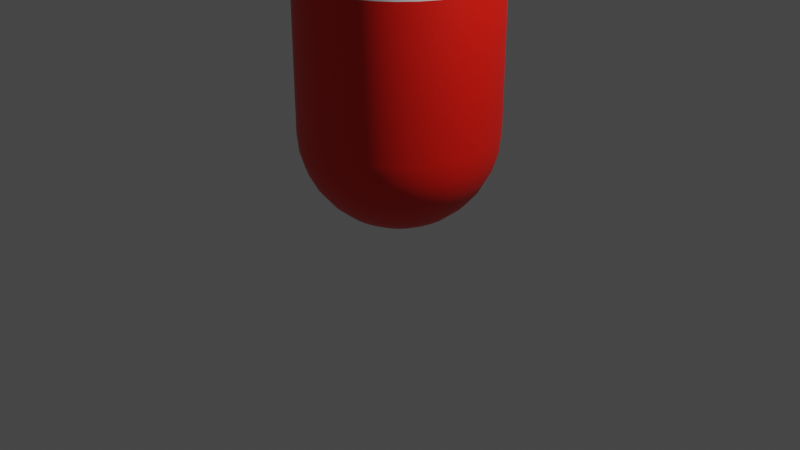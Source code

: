 # Source: player.blend  (saved by Blender 2.93.21; exported with 4.5.12 LTS)
import bpy
from mathutils import Matrix  # noqa: F401  (used for matrix-valued properties, if any)

bpy.ops.wm.read_factory_settings(use_empty=True)
scene = bpy.context.scene
scene.name = 'Scene'

# ---- collections
col_collection = bpy.data.collections.new('Collection'); scene.collection.children.link(col_collection)

# ---- materials (node trees are filled in below, after node groups)
mat_material_001 = bpy.data.materials.new('Material.001')
mat_material_001.use_transparent_shadow = False
mat_material_002 = bpy.data.materials.new('Material.002')
mat_material_002.use_transparent_shadow = False

# ---- material node trees
mat_material_001.use_nodes = True; mat_material_001.node_tree.nodes.clear()
_N = mat_material_001.node_tree.nodes; _L = mat_material_001.node_tree.links
n0 = _N.new('ShaderNodeBsdfPrincipled'); n0.name = 'Principled BSDF'; n0.location = (10, 300)
n0.distribution = 'GGX'
n0.subsurface_method = 'BURLEY'
n0.inputs[3].default_value = 1.45
n0.inputs[27].default_value = (0.0, 0.0, 0.0, 1.0)
n0.inputs[28].default_value = 1.0
n1 = _N.new('ShaderNodeOutputMaterial'); n1.name = 'Material Output'; n1.location = (300, 300)
_L.new(n0.outputs[0], n1.inputs[0])
n1.is_active_output = True
mat_material_002.use_nodes = True; mat_material_002.node_tree.nodes.clear()
_N = mat_material_002.node_tree.nodes; _L = mat_material_002.node_tree.links
n0 = _N.new('ShaderNodeBsdfPrincipled'); n0.name = 'Principled BSDF'; n0.location = (10, 300)
n0.distribution = 'GGX'
n0.subsurface_method = 'BURLEY'
n0.inputs[0].default_value = (0.8, 0.00631, 0.0, 1.0)
n0.inputs[3].default_value = 1.45
n0.inputs[27].default_value = (0.0, 0.0, 0.0, 1.0)
n0.inputs[28].default_value = 1.0
n1 = _N.new('ShaderNodeOutputMaterial'); n1.name = 'Material Output'; n1.location = (300, 300)
_L.new(n0.outputs[0], n1.inputs[0])
n1.is_active_output = True

# ---- world
world_world = bpy.data.worlds.new('World'); scene.world = world_world
world_world.use_nodes = True; world_world.node_tree.nodes.clear()
_N = world_world.node_tree.nodes; _L = world_world.node_tree.links
n0 = _N.new('ShaderNodeOutputWorld'); n0.name = 'World Output'; n0.location = (300, 300)
n1 = _N.new('ShaderNodeBackground'); n1.name = 'Background'; n1.location = (10, 300)
n1.inputs[0].default_value = (0.05088, 0.05088, 0.05088, 1.0)
_L.new(n1.outputs[0], n0.inputs[0])
n0.is_active_output = True
world_world.color = (0.05088, 0.05088, 0.05088)
world_world.use_sun_shadow = False
world_world.sun_shadow_jitter_overblur = 0.0

# ---- cameras
cam_camera = bpy.data.cameras.new('Camera')
cam_camera.clip_end = 100.0
cam_camera.ortho_scale = 7.314

# ---- lights
light_light = bpy.data.lights.new('Light', 'POINT')
light_light.transmission_factor = 0.0
light_light.energy = 1000.0
light_light.shadow_soft_size = 0.1
light_light.shadow_maximum_resolution = 0.006
light_light.use_absolute_resolution = True

# ---- meshes
me_sphere = bpy.data.meshes.new('Sphere')
me_sphere.from_pydata([(-0.138, 0.1379, 3.981), (-0.8315, 0.5556, 3.0), (-0.8155, 0.5449, 3.195), (-0.7682, 0.5133, 3.383), (-0.6913, 0.4619, 3.556), (-0.5879, 0.3928, 3.707), (-0.4619, 0.3087, 3.831), (0.0, 0.8315, -0.5556), (0.0, 0.7071, -0.7071), (0.0, 0.5556, -0.8315), (-0.3182, 0.2126, 3.924), (-0.1622, 0.1084, 3.981), (-0.9239, 0.3827, 3.0), (-0.9061, 0.3753, 3.195), (-0.8536, 0.3536, 3.383), (-0.7682, 0.3182, 3.556), (-0.6533, 0.2706, 3.707), (0.1951, 0.9808, -4.371e-08), (0.1913, 0.9619, -0.1951), (0.1802, 0.9061, -0.3827), (0.1622, 0.8155, -0.5556), (0.1379, 0.6935, -0.7071), (0.1084, 0.5449, -0.8315), (0.07466, 0.3753, -0.9239), (0.03806, 0.1913, -0.9808), (-0.5133, 0.2126, 3.831), (-0.3536, 0.1464, 3.924), (-0.1802, 0.07466, 3.981), (-0.9808, 0.1951, 3.0), (-0.9619, 0.1913, 3.195), (-0.9061, 0.1802, 3.383), (-0.8155, 0.1622, 3.556), (0.3827, 0.9239, -4.371e-08), (0.3753, 0.9061, -0.1951), (0.3536, 0.8536, -0.3827), (0.3182, 0.7682, -0.5556), (0.2706, 0.6533, -0.7071), (0.2126, 0.5133, -0.8315), (0.1464, 0.3536, -0.9239), (0.07466, 0.1802, -0.9808), (-0.6935, 0.1379, 3.707), (-0.5449, 0.1084, 3.831), (-0.3753, 0.07466, 3.924), (-0.1913, 0.03806, 3.981), (-1.0, 2.662e-07, 3.0), (-0.9808, -4.677e-08, 3.195), (-0.9239, -1.213e-07, 3.383), (0.5556, 0.8315, -4.371e-08), (0.5449, 0.8155, -0.1951), (0.5133, 0.7682, -0.3827), (0.4619, 0.6913, -0.5556), (0.3928, 0.5879, -0.7071), (0.3087, 0.4619, -0.8315), (0.2126, 0.3182, -0.9239), (0.1084, 0.1622, -0.9808), (-0.8315, -1.66e-07, 3.556), (-0.7071, -2.107e-07, 3.707), (-0.5556, -1.138e-07, 3.831), (-0.3827, -1.66e-07, 3.924), (-0.1951, -1.921e-07, 3.981), (-0.9808, -0.1951, 3.0), (-0.9619, -0.1913, 3.195), (0.7071, 0.7071, -4.371e-08), (0.6935, 0.6935, -0.1951), (0.6533, 0.6533, -0.3827), (0.5879, 0.5879, -0.5556), (0.5, 0.5, -0.7071), (0.3928, 0.3928, -0.8315), (0.2706, 0.2706, -0.9239), (0.1379, 0.1379, -0.9808), (-0.9061, -0.1802, 3.383), (-0.8155, -0.1622, 3.556), (-0.6935, -0.1379, 3.707), (-0.5449, -0.1084, 3.831), (-0.3753, -0.07466, 3.924), (-0.1913, -0.03806, 3.981), (-0.9239, -0.3827, 3.0), (0.8315, 0.5556, -4.371e-08), (0.8155, 0.5449, -0.1951), (0.7682, 0.5133, -0.3827), (0.6913, 0.4619, -0.5556), (0.5879, 0.3928, -0.7071), (0.4619, 0.3087, -0.8315), (0.3182, 0.2126, -0.9239), (0.1622, 0.1084, -0.9808), (-0.9061, -0.3753, 3.195), (-0.8536, -0.3536, 3.383), (-0.7682, -0.3182, 3.556), (-0.6533, -0.2706, 3.707), (-0.5133, -0.2126, 3.831), (-0.3536, -0.1464, 3.924), (-0.1802, -0.07466, 3.981), (0.9239, 0.3827, -4.371e-08), (0.9061, 0.3753, -0.1951), (0.8536, 0.3536, -0.3827), (0.7682, 0.3182, -0.5556), (0.6533, 0.2706, -0.7071), (0.5133, 0.2126, -0.8315), (0.3536, 0.1464, -0.9239), (0.1802, 0.07466, -0.9808), (-5.441e-07, -2.405e-07, 4.0), (-0.8315, -0.5556, 3.0), (-0.8155, -0.5449, 3.195), (-0.7682, -0.5133, 3.383), (-0.6913, -0.4619, 3.556), (-0.5879, -0.3928, 3.707), (-0.4619, -0.3087, 3.831), (0.9808, 0.1951, -4.371e-08), (0.9619, 0.1913, -0.1951), (0.9061, 0.1802, -0.3827), (0.8155, 0.1622, -0.5556), (0.6935, 0.1379, -0.7071), (0.5449, 0.1084, -0.8315), (0.3753, 0.07466, -0.9239), (0.1913, 0.03806, -0.9808), (-0.3182, -0.2126, 3.924), (-0.1622, -0.1084, 3.981), (-0.7071, -0.7071, 3.0), (-0.6935, -0.6935, 3.195), (-0.6533, -0.6533, 3.383), (-0.5879, -0.5879, 3.556), (-0.5, -0.5, 3.707), (1.0, -1.656e-07, -4.371e-08), (0.9808, -9.109e-08, -0.1951), (0.9239, -1.507e-07, -0.3827), (0.8315, -1.06e-07, -0.5556), (0.7071, -4.638e-08, -0.7071), (0.5556, -1.134e-07, -0.8315), (0.3827, -9.854e-08, -0.9239), (0.1951, -7.619e-08, -0.9808), (-0.3928, -0.3928, 3.831), (-0.2706, -0.2706, 3.924), (-0.138, -0.1379, 3.981), (-0.5556, -0.8315, 3.0), (-0.5449, -0.8155, 3.195), (-0.5133, -0.7682, 3.383), (-0.4619, -0.6913, 3.556), (0.9808, -0.1951, -4.371e-08), (0.9619, -0.1913, -0.1951), (0.9061, -0.1802, -0.3827), (0.8155, -0.1622, -0.5556), (0.6935, -0.1379, -0.7071), (0.5449, -0.1084, -0.8315), (0.3753, -0.07466, -0.9239), (0.1913, -0.03806, -0.9808), (-0.3928, -0.5879, 3.707), (-0.3087, -0.4619, 3.831), (-0.2126, -0.3182, 3.924), (-0.1084, -0.1622, 3.981), (-0.3827, -0.9239, 3.0), (-0.3753, -0.9061, 3.195), (-0.3536, -0.8536, 3.383), (0.9239, -0.3827, -4.371e-08), (0.9061, -0.3753, -0.1951), (0.8536, -0.3536, -0.3827), (0.7682, -0.3182, -0.5556), (0.6533, -0.2706, -0.7071), (0.5133, -0.2126, -0.8315), (0.3536, -0.1464, -0.9239), (0.1802, -0.07466, -0.9808), (-0.3182, -0.7682, 3.556), (-0.2706, -0.6533, 3.707), (-0.2126, -0.5133, 3.831), (-0.1464, -0.3536, 3.924), (-0.07466, -0.1802, 3.981), (-0.1951, -0.9808, 3.0), (-0.1913, -0.9619, 3.195), (0.8315, -0.5556, -4.371e-08), (0.8155, -0.5449, -0.1951), (0.7682, -0.5133, -0.3827), (0.6913, -0.4619, -0.5556), (0.5879, -0.3928, -0.7071), (0.4619, -0.3087, -0.8315), (0.3182, -0.2126, -0.9239), (0.1622, -0.1084, -0.9808), (-0.1802, -0.9061, 3.383), (-0.1622, -0.8155, 3.556), (-0.138, -0.6935, 3.707), (-0.1084, -0.5449, 3.831), (-0.07466, -0.3753, 3.924), (-0.03806, -0.1913, 3.981), (-7.294e-07, -1.0, 3.0), (0.7071, -0.7071, -4.371e-08), (0.6935, -0.6935, -0.1951), (0.6533, -0.6533, -0.3827), (0.5879, -0.5879, -0.5556), (0.5, -0.5, -0.7071), (0.3928, -0.3928, -0.8315), (0.2706, -0.2706, -0.9239), (0.1379, -0.1379, -0.9808), (-5.357e-07, -0.9808, 3.195), (-4.463e-07, -0.9239, 3.383), (-4.761e-07, -0.8315, 3.556), (-4.165e-07, -0.7071, 3.707), (-5.282e-07, -0.5556, 3.831), (-4.91e-07, -0.3827, 3.924), (-4.612e-07, -0.1951, 3.981), (0.5556, -0.8315, -4.371e-08), (0.5449, -0.8155, -0.1951), (0.5133, -0.7682, -0.3827), (0.4619, -0.6913, -0.5556), (0.3928, -0.5879, -0.7071), (0.3087, -0.4619, -0.8315), (0.2126, -0.3182, -0.9239), (0.1084, -0.1622, -0.9808), (0.1951, -0.9808, 3.0), (0.1913, -0.9619, 3.195), (0.1802, -0.9061, 3.383), (0.1622, -0.8155, 3.556), (0.1379, -0.6935, 3.707), (0.1084, -0.5449, 3.831), (0.07466, -0.3753, 3.924), (0.3827, -0.9239, -4.371e-08), (0.3753, -0.9061, -0.1951), (0.3536, -0.8536, -0.3827), (0.3182, -0.7682, -0.5556), (0.2706, -0.6533, -0.7071), (0.2126, -0.5133, -0.8315), (0.1464, -0.3536, -0.9239), (0.07466, -0.1802, -0.9808), (0.03806, -0.1913, 3.981), (0.3827, -0.9239, 3.0), (0.3753, -0.9061, 3.195), (0.3536, -0.8536, 3.383), (0.3182, -0.7682, 3.556), (0.2706, -0.6533, 3.707), (0.2126, -0.5133, 3.831), (0.1951, -0.9808, -4.371e-08), (0.1913, -0.9619, -0.1951), (0.1802, -0.9061, -0.3827), (0.1622, -0.8155, -0.5556), (0.1379, -0.6935, -0.7071), (0.1084, -0.5449, -0.8315), (0.07466, -0.3753, -0.9239), (0.03806, -0.1913, -0.9808), (0.1464, -0.3536, 3.924), (0.07466, -0.1802, 3.981), (0.5556, -0.8315, 3.0), (0.5449, -0.8155, 3.195), (0.5133, -0.7682, 3.383), (0.4619, -0.6913, 3.556), (0.3928, -0.5879, 3.707), (-2.661e-07, -1.0, -4.371e-08), (-7.235e-08, -0.9808, -0.1951), (-1.171e-07, -0.9239, -0.3827), (-4.255e-08, -0.8315, -0.5556), (4.686e-08, -0.7071, -0.7071), (-6.49e-08, -0.5556, -0.8315), (2.154e-09, -0.3827, -0.9239), (-1.571e-09, -0.1951, -0.9808), (0.3087, -0.4619, 3.831), (0.2126, -0.3182, 3.924), (0.1084, -0.1622, 3.981), (0.7071, -0.7071, 3.0), (0.6935, -0.6935, 3.195), (0.6533, -0.6533, 3.383), (0.5879, -0.5879, 3.556), (-0.1951, -0.9808, -4.371e-08), (-0.1913, -0.9619, -0.1951), (-0.1802, -0.9061, -0.3827), (-0.1622, -0.8155, -0.5556), (-0.1379, -0.6935, -0.7071), (-0.1084, -0.5449, -0.8315), (-0.07466, -0.3753, -0.9239), (-0.03806, -0.1913, -0.9808), (0.5, -0.5, 3.707), (0.3928, -0.3928, 3.831), (0.2706, -0.2706, 3.924), (0.1379, -0.1379, 3.981), (0.8315, -0.5556, 3.0), (0.8155, -0.5449, 3.195), (0.7682, -0.5133, 3.383), (-0.3827, -0.9239, -4.371e-08), (-0.3753, -0.9061, -0.1951), (-0.3536, -0.8536, -0.3827), (-0.3182, -0.7682, -0.5556), (-0.2706, -0.6533, -0.7071), (-0.2126, -0.5133, -0.8315), (-0.1464, -0.3536, -0.9239), (-0.07466, -0.1802, -0.9808), (0.6913, -0.4619, 3.556), (0.5879, -0.3928, 3.707), (0.4619, -0.3087, 3.831), (0.3182, -0.2126, 3.924), (0.1622, -0.1084, 3.981), (0.9239, -0.3827, 3.0), (0.9061, -0.3753, 3.195), (-0.5556, -0.8315, -4.371e-08), (-0.5449, -0.8155, -0.1951), (-0.5133, -0.7682, -0.3827), (-0.4619, -0.6913, -0.5556), (-0.3928, -0.5879, -0.7071), (-0.3087, -0.4619, -0.8315), (-0.2126, -0.3182, -0.9239), (-0.1084, -0.1622, -0.9808), (0.8536, -0.3536, 3.383), (0.7682, -0.3182, 3.556), (0.6533, -0.2706, 3.707), (0.5133, -0.2126, 3.831), (0.3536, -0.1464, 3.924), (0.1802, -0.07466, 3.981), (0.9808, -0.1951, 3.0), (-0.7071, -0.7071, -4.371e-08), (-0.6935, -0.6935, -0.1951), (-0.6533, -0.6533, -0.3827), (-0.5879, -0.5879, -0.5556), (-0.5, -0.5, -0.7071), (-0.3928, -0.3928, -0.8315), (-0.2706, -0.2706, -0.9239), (-0.1379, -0.1379, -0.9808), (0.9619, -0.1913, 3.195), (0.9061, -0.1802, 3.383), (0.8155, -0.1622, 3.556), (0.6935, -0.1379, 3.707), (0.5449, -0.1084, 3.831), (0.3753, -0.07466, 3.924), (0.1913, -0.03806, 3.981), (-0.8315, -0.5556, -4.371e-08), (-0.8155, -0.5449, -0.1951), (-0.7682, -0.5133, -0.3827), (-0.6913, -0.4619, -0.5556), (-0.5879, -0.3928, -0.7071), (-0.4619, -0.3087, -0.8315), (-0.3182, -0.2126, -0.9239), (-0.1622, -0.1084, -0.9808), (1.0, -2.852e-07, 3.0), (0.9808, -2.107e-07, 3.195), (0.9239, -1.362e-07, 3.383), (0.8315, -2.107e-07, 3.556), (0.7071, -1.66e-07, 3.707), (0.5556, -2.33e-07, 3.831), (0.3827, -2.405e-07, 3.924), (0.1951, -1.883e-07, 3.981), (-0.9239, -0.3827, -4.371e-08), (-0.9061, -0.3753, -0.1951), (-0.8536, -0.3536, -0.3827), (-0.7682, -0.3182, -0.5556), (-0.6533, -0.2706, -0.7071), (-0.5133, -0.2126, -0.8315), (-0.3536, -0.1464, -0.9239), (-0.1802, -0.07466, -0.9808), (0.9808, 0.1951, 3.0), (0.9619, 0.1913, 3.195), (0.9061, 0.1802, 3.383), (0.8155, 0.1622, 3.556), (0.6935, 0.1379, 3.707), (0.5449, 0.1084, 3.831), (0.3753, 0.07466, 3.924), (-0.9808, -0.1951, -4.371e-08), (-0.9619, -0.1913, -0.1951), (-0.9061, -0.1802, -0.3827), (-0.8155, -0.1622, -0.5556), (-0.6935, -0.1379, -0.7071), (-0.5449, -0.1084, -0.8315), (-0.3753, -0.07466, -0.9239), (-0.1913, -0.03806, -0.9808), (0.1913, 0.03806, 3.981), (0.9239, 0.3827, 3.0), (0.9061, 0.3753, 3.195), (0.8536, 0.3536, 3.383), (0.7682, 0.3182, 3.556), (0.6533, 0.2706, 3.707), (0.5133, 0.2126, 3.831), (-1.0, 3.858e-07, -4.371e-08), (-0.9808, 7.283e-08, -0.1951), (-0.9239, 1.175e-07, -0.3827), (-0.8315, -3.148e-08, -0.5556), (-0.7071, -9.109e-08, -0.7071), (-0.5556, 5.771e-09, -0.8315), (-0.3827, -6.128e-08, -0.9239), (-0.1951, -6.874e-08, -0.9808), (0.3536, 0.1464, 3.924), (0.1802, 0.07466, 3.981), (0.8315, 0.5556, 3.0), (0.8155, 0.5449, 3.195), (0.7682, 0.5133, 3.383), (0.6913, 0.4619, 3.556), (0.5879, 0.3928, 3.707), (-0.9808, 0.1951, -4.371e-08), (-0.9619, 0.1913, -0.1951), (-0.9061, 0.1802, -0.3827), (-0.8155, 0.1622, -0.5556), (-0.6935, 0.1379, -0.7071), (-0.5449, 0.1084, -0.8315), (-0.3753, 0.07466, -0.9239), (-0.1913, 0.03806, -0.9808), (0.4619, 0.3087, 3.831), (0.3182, 0.2126, 3.924), (0.1622, 0.1084, 3.981), (0.7071, 0.7071, 3.0), (0.6935, 0.6935, 3.195), (0.6533, 0.6533, 3.383), (0.5879, 0.5879, 3.556), (-0.9239, 0.3827, -4.371e-08), (-0.9061, 0.3753, -0.1951), (-0.8536, 0.3536, -0.3827), (-0.7682, 0.3182, -0.5556), (-0.6533, 0.2706, -0.7071), (-0.5133, 0.2126, -0.8315), (-0.3536, 0.1464, -0.9239), (-0.1802, 0.07466, -0.9808), (0.5, 0.5, 3.707), (0.3928, 0.3928, 3.831), (0.2706, 0.2706, 3.924), (0.1379, 0.1379, 3.981), (0.5556, 0.8315, 3.0), (0.5449, 0.8155, 3.195), (0.5133, 0.7682, 3.383), (-0.8315, 0.5556, -4.371e-08), (-0.8155, 0.5449, -0.1951), (-0.7682, 0.5133, -0.3827), (-0.6913, 0.4619, -0.5556), (-0.5879, 0.3928, -0.7071), (-0.4619, 0.3087, -0.8315), (-0.3182, 0.2126, -0.9239), (-0.1622, 0.1084, -0.9808), (0.4619, 0.6913, 3.556), (0.3928, 0.5879, 3.707), (0.3087, 0.4619, 3.831), (0.2126, 0.3182, 3.924), (0.1084, 0.1622, 3.981), (0.3827, 0.9239, 3.0), (0.3753, 0.9061, 3.195), (-0.7071, 0.7071, -4.371e-08), (-0.6935, 0.6935, -0.1951), (-0.6533, 0.6533, -0.3827), (-0.5879, 0.5879, -0.5556), (-0.5, 0.5, -0.7071), (-0.3928, 0.3928, -0.8315), (-0.2706, 0.2706, -0.9239), (-0.1379, 0.1379, -0.9808), (0.3536, 0.8536, 3.383), (0.3182, 0.7682, 3.556), (0.2706, 0.6533, 3.707), (0.2126, 0.5133, 3.831), (0.1464, 0.3536, 3.924), (0.07466, 0.1802, 3.981), (0.1951, 0.9808, 3.0), (-0.5556, 0.8315, -4.371e-08), (-0.5449, 0.8155, -0.1951), (-0.5133, 0.7682, -0.3827), (-0.4619, 0.6913, -0.5556), (-0.3928, 0.5879, -0.7071), (-0.3087, 0.4619, -0.8315), (-0.2126, 0.3182, -0.9239), (-0.1084, 0.1622, -0.9808), (0.1913, 0.9619, 3.195), (0.1802, 0.9061, 3.383), (0.1622, 0.8155, 3.556), (0.1379, 0.6935, 3.707), (0.1084, 0.5449, 3.831), (0.07466, 0.3753, 3.924), (0.03806, 0.1913, 3.981), (-0.3827, 0.9239, -4.371e-08), (-0.3753, 0.9061, -0.1951), (-0.3536, 0.8536, -0.3827), (-0.3182, 0.7682, -0.5556), (-0.2706, 0.6533, -0.7071), (-0.2126, 0.5133, -0.8315), (-0.1464, 0.3536, -0.9239), (-0.07466, 0.1802, -0.9808), (-4.633e-07, 0.9808, 3.195), (-4.633e-07, 0.9239, 3.383), (-4.633e-07, 0.8315, 3.556), (-4.633e-07, 0.7071, 3.707), (-4.633e-07, 0.5556, 3.831), (-4.633e-07, 0.3827, 3.924), (-4.633e-07, 0.1951, 3.981), (-0.1951, 0.9808, -4.371e-08), (-0.1913, 0.9619, -0.1951), (-0.1802, 0.9061, -0.3827), (-0.1622, 0.8155, -0.5556), (-0.1379, 0.6935, -0.7071), (-0.1084, 0.5449, -0.8315), (-0.07466, 0.3753, -0.9239), (-0.03806, 0.1913, -0.9808), (5.386e-07, 1.0, -4.371e-08), (2.257e-07, 0.9808, -0.1951), (1.959e-07, 0.9239, -0.3827), (6.921e-08, 0.3827, -0.9239), (2.823e-08, 0.1951, -0.9808), (0.0, -8.742e-08, -1.0), (0.1951, 0.9808, 1.5), (0.3827, 0.9239, 1.5), (0.5556, 0.8315, 1.5), (0.7071, 0.7071, 1.5), (0.8315, 0.5556, 1.5), (0.9239, 0.3827, 1.5), (0.9808, 0.1951, 1.5), (1.0, -2.265e-07, 1.5), (0.9808, -0.1951, 1.5), (0.9239, -0.3827, 1.5), (0.8315, -0.5556, 1.5), (0.7071, -0.7071, 1.5), (0.5556, -0.8315, 1.5), (0.3827, -0.9239, 1.5), (0.1951, -0.9808, 1.5), (-4.999e-07, -1.0, 1.5), (-0.1951, -0.9808, 1.5), (-0.3827, -0.9239, 1.5), (-0.5556, -0.8315, 1.5), (-0.7071, -0.7071, 1.5), (-0.8315, -0.5556, 1.5), (-0.9239, -0.3827, 1.5), (-0.9808, -0.1951, 1.5), (-1.0, 3.249e-07, 1.5), (-0.9808, 0.1951, 1.5), (-0.9239, 0.3827, 1.5), (-0.8315, 0.5556, 1.5), (-0.7071, 0.7071, 1.5), (-0.5556, 0.8315, 1.5), (-0.3827, 0.9239, 1.5), (-0.1951, 0.9808, 1.5), (3.048e-07, 1.0, 1.5), (-0.2706, 0.2706, 3.924), (-0.3928, 0.3928, 3.831), (-0.5, 0.5, 3.707), (-0.5879, 0.5879, 3.556), (-0.6533, 0.6533, 3.383), (-0.6935, 0.6935, 3.195), (-0.7071, 0.7071, 3.0), (-0.1084, 0.1622, 3.981), (-0.2126, 0.3182, 3.924), (-0.3087, 0.4619, 3.831), (-0.3928, 0.5879, 3.707), (-0.4619, 0.6913, 3.556), (-0.5133, 0.7682, 3.383), (-0.5449, 0.8155, 3.195), (-0.5556, 0.8315, 3.0), (-0.07466, 0.1802, 3.981), (-0.1464, 0.3536, 3.924), (-0.2126, 0.5133, 3.831), (-0.2706, 0.6533, 3.707), (-0.3182, 0.7682, 3.556), (-0.3536, 0.8536, 3.383), (-0.3753, 0.9061, 3.195), (-0.3827, 0.9239, 3.0), (-0.03806, 0.1913, 3.981), (-0.07466, 0.3753, 3.924), (-0.1084, 0.5449, 3.831), (-0.138, 0.6935, 3.707), (-0.1622, 0.8155, 3.556), (-0.1802, 0.9061, 3.383), (-0.1913, 0.9619, 3.195), (-0.1951, 0.9808, 3.0), (7.525e-08, 1.0, 3.0)], [], [(11, 100, 0), (478, 477, 18, 19), (1, 2, 519, 520), (7, 478, 19, 20), (2, 3, 518, 519), (8, 7, 20, 21), (3, 4, 517, 518), (9, 8, 21, 22), (4, 5, 516, 517), (479, 9, 22, 23), (5, 6, 515, 516), (480, 479, 23, 24), (6, 10, 514, 515), (10, 11, 0, 514), (481, 480, 24), (477, 476, 17, 18), (16, 25, 6, 5), (481, 24, 39), (18, 17, 32, 33), (25, 26, 10, 6), (19, 18, 33, 34), (26, 27, 11, 10), (20, 19, 34, 35), (27, 100, 11), (21, 20, 35, 36), (12, 13, 2, 1), (22, 21, 36, 37), (13, 14, 3, 2), (23, 22, 37, 38), (14, 15, 4, 3), (24, 23, 38, 39), (15, 16, 5, 4), (29, 30, 14, 13), (37, 36, 51, 52), (30, 31, 15, 14), (38, 37, 52, 53), (31, 40, 16, 15), (39, 38, 53, 54), (40, 41, 25, 16), (41, 42, 26, 25), (481, 39, 54), (33, 32, 47, 48), (42, 43, 27, 26), (34, 33, 48, 49), (43, 100, 27), (35, 34, 49, 50), (28, 29, 13, 12), (36, 35, 50, 51), (48, 47, 62, 63), (57, 58, 42, 41), (49, 48, 63, 64), (58, 59, 43, 42), (50, 49, 64, 65), (59, 100, 43), (51, 50, 65, 66), (44, 45, 29, 28), (52, 51, 66, 67), (45, 46, 30, 29), (53, 52, 67, 68), (46, 55, 31, 30), (54, 53, 68, 69), (55, 56, 40, 31), (56, 57, 41, 40), (481, 54, 69), (67, 66, 81, 82), (61, 70, 46, 45), (68, 67, 82, 83), (70, 71, 55, 46), (69, 68, 83, 84), (71, 72, 56, 55), (72, 73, 57, 56), (481, 69, 84), (63, 62, 77, 78), (73, 74, 58, 57), (64, 63, 78, 79), (74, 75, 59, 58), (65, 64, 79, 80), (75, 100, 59), (66, 65, 80, 81), (60, 61, 45, 44), (89, 90, 74, 73), (79, 78, 93, 94), (90, 91, 75, 74), (80, 79, 94, 95), (91, 100, 75), (81, 80, 95, 96), (76, 85, 61, 60), (82, 81, 96, 97), (85, 86, 70, 61), (83, 82, 97, 98), (86, 87, 71, 70), (84, 83, 98, 99), (87, 88, 72, 71), (88, 89, 73, 72), (481, 84, 99), (78, 77, 92, 93), (103, 104, 87, 86), (98, 97, 112, 113), (104, 105, 88, 87), (99, 98, 113, 114), (105, 106, 89, 88), (106, 115, 90, 89), (481, 99, 114), (93, 92, 107, 108), (115, 116, 91, 90), (94, 93, 108, 109), (116, 100, 91), (95, 94, 109, 110), (101, 102, 85, 76), (96, 95, 110, 111), (102, 103, 86, 85), (97, 96, 111, 112), (109, 108, 123, 124), (131, 132, 116, 115), (110, 109, 124, 125), (132, 100, 116), (111, 110, 125, 126), (117, 118, 102, 101), (112, 111, 126, 127), (118, 119, 103, 102), (113, 112, 127, 128), (119, 120, 104, 103), (114, 113, 128, 129), (120, 121, 105, 104), (121, 130, 106, 105), (481, 114, 129), (108, 107, 122, 123), (130, 131, 115, 106), (128, 127, 142, 143), (135, 136, 120, 119), (129, 128, 143, 144), (136, 145, 121, 120), (145, 146, 130, 121), (481, 129, 144), (123, 122, 137, 138), (146, 147, 131, 130), (124, 123, 138, 139), (147, 148, 132, 131), (125, 124, 139, 140), (148, 100, 132), (126, 125, 140, 141), (133, 134, 118, 117), (127, 126, 141, 142), (134, 135, 119, 118), (140, 139, 154, 155), (163, 164, 148, 147), (141, 140, 155, 156), (164, 100, 148), (142, 141, 156, 157), (149, 150, 134, 133), (143, 142, 157, 158), (150, 151, 135, 134), (144, 143, 158, 159), (151, 160, 136, 135), (160, 161, 145, 136), (481, 144, 159), (138, 137, 152, 153), (161, 162, 146, 145), (139, 138, 153, 154), (162, 163, 147, 146), (159, 158, 173, 174), (176, 177, 161, 160), (177, 178, 162, 161), (481, 159, 174), (153, 152, 167, 168), (178, 179, 163, 162), (154, 153, 168, 169), (179, 180, 164, 163), (155, 154, 169, 170), (180, 100, 164), (156, 155, 170, 171), (165, 166, 150, 149), (157, 156, 171, 172), (166, 175, 151, 150), (158, 157, 172, 173), (175, 176, 160, 151), (196, 100, 180), (171, 170, 185, 186), (181, 190, 166, 165), (172, 171, 186, 187), (190, 191, 175, 166), (173, 172, 187, 188), (191, 192, 176, 175), (174, 173, 188, 189), (192, 193, 177, 176), (193, 194, 178, 177), (481, 174, 189), (168, 167, 182, 183), (194, 195, 179, 178), (169, 168, 183, 184), (195, 196, 180, 179), (170, 169, 184, 185), (209, 210, 194, 193), (210, 211, 195, 194), (481, 189, 204), (183, 182, 197, 198), (211, 220, 196, 195), (184, 183, 198, 199), (220, 100, 196), (185, 184, 199, 200), (205, 206, 190, 181), (186, 185, 200, 201), (206, 207, 191, 190), (187, 186, 201, 202), (207, 208, 192, 191), (188, 187, 202, 203), (208, 209, 193, 192), (189, 188, 203, 204), (201, 200, 215, 216), (221, 222, 206, 205), (202, 201, 216, 217), (222, 223, 207, 206), (203, 202, 217, 218), (223, 224, 208, 207), (204, 203, 218, 219), (224, 225, 209, 208), (225, 226, 210, 209), (481, 204, 219), (198, 197, 212, 213), (226, 235, 211, 210), (199, 198, 213, 214), (235, 236, 220, 211), (200, 199, 214, 215), (236, 100, 220), (241, 250, 226, 225), (481, 219, 234), (213, 212, 227, 228), (250, 251, 235, 226), (214, 213, 228, 229), (251, 252, 236, 235), (215, 214, 229, 230), (252, 100, 236), (216, 215, 230, 231), (237, 238, 222, 221), (217, 216, 231, 232), (238, 239, 223, 222), (218, 217, 232, 233), (239, 240, 224, 223), (219, 218, 233, 234), (240, 241, 225, 224), (254, 255, 239, 238), (232, 231, 246, 247), (255, 256, 240, 239), (233, 232, 247, 248), (256, 265, 241, 240), (234, 233, 248, 249), (265, 266, 250, 241), (266, 267, 251, 250), (481, 234, 249), (228, 227, 242, 243), (267, 268, 252, 251), (229, 228, 243, 244), (268, 100, 252), (230, 229, 244, 245), (253, 254, 238, 237), (231, 230, 245, 246), (243, 242, 257, 258), (282, 283, 267, 266), (244, 243, 258, 259), (283, 284, 268, 267), (245, 244, 259, 260), (284, 100, 268), (246, 245, 260, 261), (269, 270, 254, 253), (247, 246, 261, 262), (270, 271, 255, 254), (248, 247, 262, 263), (271, 280, 256, 255), (249, 248, 263, 264), (280, 281, 265, 256), (281, 282, 266, 265), (481, 249, 264), (262, 261, 276, 277), (286, 295, 271, 270), (263, 262, 277, 278), (295, 296, 280, 271), (264, 263, 278, 279), (296, 297, 281, 280), (297, 298, 282, 281), (481, 264, 279), (258, 257, 272, 273), (298, 299, 283, 282), (259, 258, 273, 274), (299, 300, 284, 283), (260, 259, 274, 275), (300, 100, 284), (261, 260, 275, 276), (285, 286, 270, 269), (274, 273, 288, 289), (314, 315, 299, 298), (275, 274, 289, 290), (315, 316, 300, 299), (276, 275, 290, 291), (316, 100, 300), (277, 276, 291, 292), (301, 310, 286, 285), (278, 277, 292, 293), (310, 311, 295, 286), (279, 278, 293, 294), (311, 312, 296, 295), (312, 313, 297, 296), (481, 279, 294), (273, 272, 287, 288), (313, 314, 298, 297), (293, 292, 307, 308), (327, 328, 312, 311), (294, 293, 308, 309), (328, 329, 313, 312), (329, 330, 314, 313), (481, 294, 309), (288, 287, 302, 303), (330, 331, 315, 314), (289, 288, 303, 304), (331, 332, 316, 315), (290, 289, 304, 305), (332, 100, 316), (291, 290, 305, 306), (325, 326, 310, 301), (292, 291, 306, 307), (326, 327, 311, 310), (347, 356, 332, 331), (305, 304, 319, 320), (356, 100, 332), (306, 305, 320, 321), (341, 342, 326, 325), (307, 306, 321, 322), (342, 343, 327, 326), (308, 307, 322, 323), (343, 344, 328, 327), (309, 308, 323, 324), (344, 345, 329, 328), (345, 346, 330, 329), (481, 309, 324), (303, 302, 317, 318), (346, 347, 331, 330), (304, 303, 318, 319), (360, 361, 345, 344), (324, 323, 339, 340), (361, 362, 346, 345), (362, 371, 347, 346), (481, 324, 340), (318, 317, 333, 334), (371, 372, 356, 347), (319, 318, 334, 335), (372, 100, 356), (320, 319, 335, 336), (357, 358, 342, 341), (321, 320, 336, 337), (358, 359, 343, 342), (322, 321, 337, 338), (359, 360, 344, 343), (323, 322, 338, 339), (336, 335, 350, 351), (388, 100, 372), (337, 336, 351, 352), (373, 374, 358, 357), (338, 337, 352, 353), (374, 375, 359, 358), (339, 338, 353, 354), (375, 376, 360, 359), (340, 339, 354, 355), (376, 377, 361, 360), (377, 386, 362, 361), (481, 340, 355), (334, 333, 348, 349), (386, 387, 371, 362), (335, 334, 349, 350), (387, 388, 372, 371), (355, 354, 369, 370), (392, 401, 377, 376), (401, 402, 386, 377), (481, 355, 370), (349, 348, 363, 364), (402, 403, 387, 386), (350, 349, 364, 365), (403, 404, 388, 387), (351, 350, 365, 366), (404, 100, 388), (352, 351, 366, 367), (389, 390, 374, 373), (353, 352, 367, 368), (390, 391, 375, 374), (354, 353, 368, 369), (391, 392, 376, 375), (420, 100, 404), (367, 366, 381, 382), (405, 406, 390, 389), (368, 367, 382, 383), (406, 407, 391, 390), (369, 368, 383, 384), (407, 416, 392, 391), (370, 369, 384, 385), (416, 417, 401, 392), (417, 418, 402, 401), (481, 370, 385), (364, 363, 378, 379), (418, 419, 403, 402), (365, 364, 379, 380), (419, 420, 404, 403), (366, 365, 380, 381), (433, 434, 418, 417), (434, 435, 419, 418), (481, 385, 400), (379, 378, 393, 394), (435, 436, 420, 419), (380, 379, 394, 395), (436, 100, 420), (381, 380, 395, 396), (421, 422, 406, 405), (382, 381, 396, 397), (422, 431, 407, 406), (383, 382, 397, 398), (431, 432, 416, 407), (384, 383, 398, 399), (432, 433, 417, 416), (385, 384, 399, 400), (397, 396, 411, 412), (437, 446, 422, 421), (398, 397, 412, 413), (446, 447, 431, 422), (399, 398, 413, 414), (447, 448, 432, 431), (400, 399, 414, 415), (448, 449, 433, 432), (449, 450, 434, 433), (481, 400, 415), (394, 393, 408, 409), (450, 451, 435, 434), (395, 394, 409, 410), (451, 452, 436, 435), (396, 395, 410, 411), (452, 100, 436), (481, 415, 430), (409, 408, 423, 424), (467, 100, 452), (410, 409, 424, 425), (545, 461, 446, 437), (411, 410, 425, 426), (461, 462, 447, 446), (412, 411, 426, 427), (462, 463, 448, 447), (413, 412, 427, 428), (463, 464, 449, 448), (414, 413, 428, 429), (464, 465, 450, 449), (415, 414, 429, 430), (465, 466, 451, 450), (466, 467, 452, 451), (428, 427, 442, 443), (468, 453, 511, 512), (429, 428, 443, 444), (107, 92, 487, 488), (430, 429, 444, 445), (32, 17, 482, 483), (272, 257, 498, 499), (481, 430, 445), (424, 423, 438, 439), (152, 137, 490, 491), (425, 424, 439, 440), (438, 423, 509, 510), (426, 425, 440, 441), (77, 62, 485, 486), (427, 426, 441, 442), (317, 302, 501, 502), (393, 378, 506, 507), (440, 439, 454, 455), (122, 107, 488, 489), (441, 440, 455, 456), (242, 227, 496, 497), (442, 441, 456, 457), (408, 393, 507, 508), (443, 442, 457, 458), (363, 348, 504, 505), (444, 443, 458, 459), (197, 182, 493, 494), (445, 444, 459, 460), (47, 32, 483, 484), (287, 272, 499, 500), (481, 445, 460), (439, 438, 453, 454), (453, 438, 510, 511), (459, 458, 473, 474), (92, 77, 486, 487), (460, 459, 474, 475), (333, 317, 502, 503), (212, 197, 494, 495), (481, 460, 475), (454, 453, 468, 469), (167, 152, 491, 492), (455, 454, 469, 470), (378, 363, 505, 506), (456, 455, 470, 471), (476, 468, 512, 513), (457, 456, 471, 472), (257, 242, 497, 498), (458, 457, 472, 473), (470, 469, 477, 478), (137, 122, 489, 490), (471, 470, 478, 7), (423, 408, 508, 509), (472, 471, 7, 8), (62, 47, 484, 485), (473, 472, 8, 9), (182, 167, 492, 493), (474, 473, 9, 479), (17, 476, 513, 482), (475, 474, 479, 480), (227, 212, 495, 496), (348, 333, 503, 504), (481, 475, 480), (469, 468, 476, 477), (302, 287, 500, 501), (496, 495, 221, 205), (503, 502, 101, 76), (486, 485, 389, 373), (493, 492, 269, 253), (510, 509, 520, 528), (500, 499, 149, 133), (482, 513, 545, 437), (484, 483, 421, 405), (508, 507, 12, 1), (491, 490, 301, 285), (494, 493, 253, 237), (501, 500, 133, 117), (485, 484, 405, 389), (506, 505, 44, 28), (509, 508, 1, 520), (489, 488, 341, 325), (499, 498, 165, 149), (513, 512, 544, 545), (483, 482, 437, 421), (492, 491, 285, 269), (487, 486, 373, 357), (490, 489, 325, 301), (497, 496, 205, 181), (504, 503, 76, 60), (507, 506, 28, 12), (511, 510, 528, 536), (488, 487, 357, 341), (498, 497, 181, 165), (512, 511, 536, 544), (495, 494, 237, 221), (502, 501, 117, 101), (505, 504, 60, 44), (518, 517, 525, 526), (519, 518, 526, 527), (520, 519, 527, 528), (0, 100, 521), (514, 0, 521, 522), (515, 514, 522, 523), (516, 515, 523, 524), (517, 516, 524, 525), (522, 521, 529, 530), (523, 522, 530, 531), (524, 523, 531, 532), (525, 524, 532, 533), (526, 525, 533, 534), (527, 526, 534, 535), (528, 527, 535, 536), (521, 100, 529), (534, 533, 541, 542), (535, 534, 542, 543), (536, 535, 543, 544), (529, 100, 537), (530, 529, 537, 538), (531, 530, 538, 539), (532, 531, 539, 540), (533, 532, 540, 541), (539, 538, 466, 465), (540, 539, 465, 464), (541, 540, 464, 463), (542, 541, 463, 462), (543, 542, 462, 461), (544, 543, 461, 545), (537, 100, 467), (538, 537, 467, 466)])
me_sphere.polygons.foreach_set('use_smooth', [True] * 576)
me_sphere.polygons.foreach_set('material_index', [0, 1, 0, 1, 0, 1, 0, 1, 0, 1, 0, 1, 0, 0, 1, 1, 0, 1, 1, 0, 1, 0, 1, 0, 1, 0, 1, 0, 1, 0, 1, 0, 0, 1, 0, 1, 0, 1, 0, 0, 1, 1, 0, 1, 0, 1, 0, 1, 1, 0, 1, 0, 1, 0, 1, 0, 1, 0, 1, 0, 1, 0, 0, 1, 1, 0, 1, 0, 1, 0, 0, 1, 1, 0, 1, 0, 1, 0, 1, 0, 0, 1, 0, 1, 0, 1, 0, 1, 0, 1, 0, 1, 0, 0, 1, 1, 0, 1, 0, 1, 0, 0, 1, 1, 0, 1, 0, 1, 0, 1, 0, 1, 1, 0, 1, 0, 1, 0, 1, 0, 1, 0, 1, 0, 0, 1, 1, 0, 1, 0, 1, 0, 0, 1, 1, 0, 1, 0, 1, 0, 1, 0, 1, 0, 1, 0, 1, 0, 1, 0, 1, 0, 1, 0, 0, 1, 1, 0, 1, 0, 1, 0, 0, 1, 1, 0, 1, 0, 1, 0, 1, 0, 1, 0, 1, 0, 0, 1, 0, 1, 0, 1, 0, 1, 0, 0, 1, 1, 0, 1, 0, 1, 0, 0, 1, 1, 0, 1, 0, 1, 0, 1, 0, 1, 0, 1, 0, 1, 1, 0, 1, 0, 1, 0, 1, 0, 0, 1, 1, 0, 1, 0, 1, 0, 0, 1, 1, 0, 1, 0, 1, 0, 1, 0, 1, 0, 1, 0, 1, 0, 0, 1, 0, 1, 0, 1, 0, 0, 1, 1, 0, 1, 0, 1, 0, 1, 1, 0, 1, 0, 1, 0, 1, 0, 1, 0, 1, 0, 1, 0, 0, 1, 1, 0, 1, 0, 1, 0, 0, 1, 1, 0, 1, 0, 1, 0, 1, 0, 1, 0, 1, 0, 1, 0, 1, 0, 1, 0, 1, 0, 0, 1, 1, 0, 1, 0, 1, 0, 0, 1, 1, 0, 1, 0, 1, 0, 1, 0, 1, 0, 0, 1, 0, 1, 0, 1, 0, 1, 0, 1, 0, 0, 1, 1, 0, 1, 0, 1, 0, 0, 1, 1, 0, 1, 0, 1, 0, 1, 0, 1, 0, 1, 1, 0, 1, 0, 1, 0, 1, 0, 1, 0, 0, 1, 1, 0, 1, 0, 1, 0, 0, 1, 1, 0, 1, 0, 1, 0, 1, 0, 1, 0, 1, 0, 0, 1, 0, 1, 0, 1, 0, 1, 0, 0, 1, 1, 0, 1, 0, 1, 0, 0, 1, 1, 0, 1, 0, 1, 0, 1, 0, 1, 0, 1, 0, 1, 1, 0, 1, 0, 1, 0, 1, 0, 0, 1, 1, 0, 1, 0, 1, 0, 1, 1, 0, 1, 0, 1, 0, 1, 0, 1, 0, 1, 0, 1, 0, 0, 1, 1, 1, 1, 1, 1, 1, 1, 1, 1, 1, 1, 1, 1, 1, 1, 1, 1, 1, 1, 1, 1, 1, 1, 1, 1, 1, 1, 1, 1, 1, 1, 1, 1, 1, 1, 1, 1, 1, 1, 1, 1, 1, 1, 1, 1, 1, 1, 1, 1, 1, 1, 1, 1, 1, 1, 1, 1, 1, 1, 1, 1, 1, 1, 0, 0, 0, 0, 0, 0, 0, 0, 0, 0, 0, 0, 0, 0, 0, 0, 0, 0, 0, 0, 0, 0, 0, 0, 0, 0, 0, 0, 0, 0, 0, 0, 0, 0, 0, 0, 0, 0, 0, 0, 0, 0, 0, 0, 0, 0, 0, 0, 0, 0, 0, 0, 0, 0, 0, 0, 0, 0, 0, 0, 0, 0, 0, 0])
_uv = me_sphere.uv_layers.new(name='UVMap')
_uv.uv.foreach_set('vector', [0.9062, 0.9375, 0.8906, 1.0, 0.875, 0.9375, 0.75, 0.375, 0.75, 0.4375, 0.7188, 0.4375, 0.7188, 0.375, 0.9062, 0.5, 0.9062, 0.5625, 0.875, 0.5625, 0.875, 0.5, 0.75, 0.3125, 0.75, 0.375, 0.7188, 0.375, 0.7188, 0.3125, 0.9062, 0.5625, 0.9062, 0.625, 0.875, 0.625, 0.875, 0.5625, 0.75, 0.25, 0.75, 0.3125, 0.7188, 0.3125, 0.7188, 0.25, 0.9062, 0.625, 0.9062, 0.6875, 0.875, 0.6875, 0.875, 0.625, 0.75, 0.1875, 0.75, 0.25, 0.7188, 0.25, 0.7188, 0.1875, 0.9062, 0.6875, 0.9062, 0.75, 0.875, 0.75, 0.875, 0.6875, 0.75, 0.125, 0.75, 0.1875, 0.7188, 0.1875, 0.7188, 0.125, 0.9062, 0.75, 0.9062, 0.8125, 0.875, 0.8125, 0.875, 0.75, 0.75, 0.0625, 0.75, 0.125, 0.7188, 0.125, 0.7188, 0.0625, 0.9062, 0.8125, 0.9062, 0.875, 0.875, 0.875, 0.875, 0.8125, 0.9062, 0.875, 0.9062, 0.9375, 0.875, 0.9375, 0.875, 0.875, 0.7344, 0.0, 0.75, 0.0625, 0.7188, 0.0625, 0.75, 0.4375, 0.75, 0.5, 0.7188, 0.5, 0.7188, 0.4375, 0.9375, 0.75, 0.9375, 0.8125, 0.9062, 0.8125, 0.9062, 0.75, 0.7031, 0.0, 0.7188, 0.0625, 0.6875, 0.0625, 0.7188, 0.4375, 0.7188, 0.5, 0.6875, 0.5, 0.6875, 0.4375, 0.9375, 0.8125, 0.9375, 0.875, 0.9062, 0.875, 0.9062, 0.8125, 0.7188, 0.375, 0.7188, 0.4375, 0.6875, 0.4375, 0.6875, 0.375, 0.9375, 0.875, 0.9375, 0.9375, 0.9062, 0.9375, 0.9062, 0.875, 0.7188, 0.3125, 0.7188, 0.375, 0.6875, 0.375, 0.6875, 0.3125, 0.9375, 0.9375, 0.9219, 1.0, 0.9062, 0.9375, 0.7188, 0.25, 0.7188, 0.3125, 0.6875, 0.3125, 0.6875, 0.25, 0.9375, 0.5, 0.9375, 0.5625, 0.9062, 0.5625, 0.9062, 0.5, 0.7188, 0.1875, 0.7188, 0.25, 0.6875, 0.25, 0.6875, 0.1875, 0.9375, 0.5625, 0.9375, 0.625, 0.9062, 0.625, 0.9062, 0.5625, 0.7188, 0.125, 0.7188, 0.1875, 0.6875, 0.1875, 0.6875, 0.125, 0.9375, 0.625, 0.9375, 0.6875, 0.9062, 0.6875, 0.9062, 0.625, 0.7188, 0.0625, 0.7188, 0.125, 0.6875, 0.125, 0.6875, 0.0625, 0.9375, 0.6875, 0.9375, 0.75, 0.9062, 0.75, 0.9062, 0.6875, 0.9688, 0.5625, 0.9688, 0.625, 0.9375, 0.625, 0.9375, 0.5625, 0.6875, 0.1875, 0.6875, 0.25, 0.6562, 0.25, 0.6562, 0.1875, 0.9688, 0.625, 0.9688, 0.6875, 0.9375, 0.6875, 0.9375, 0.625, 0.6875, 0.125, 0.6875, 0.1875, 0.6562, 0.1875, 0.6562, 0.125, 0.9688, 0.6875, 0.9688, 0.75, 0.9375, 0.75, 0.9375, 0.6875, 0.6875, 0.0625, 0.6875, 0.125, 0.6562, 0.125, 0.6562, 0.0625, 0.9688, 0.75, 0.9688, 0.8125, 0.9375, 0.8125, 0.9375, 0.75, 0.9688, 0.8125, 0.9688, 0.875, 0.9375, 0.875, 0.9375, 0.8125, 0.6719, 0.0, 0.6875, 0.0625, 0.6562, 0.0625, 0.6875, 0.4375, 0.6875, 0.5, 0.6562, 0.5, 0.6562, 0.4375, 0.9688, 0.875, 0.9688, 0.9375, 0.9375, 0.9375, 0.9375, 0.875, 0.6875, 0.375, 0.6875, 0.4375, 0.6562, 0.4375, 0.6562, 0.375, 0.9688, 0.9375, 0.9531, 1.0, 0.9375, 0.9375, 0.6875, 0.3125, 0.6875, 0.375, 0.6562, 0.375, 0.6562, 0.3125, 0.9687, 0.5, 0.9688, 0.5625, 0.9375, 0.5625, 0.9375, 0.5, 0.6875, 0.25, 0.6875, 0.3125, 0.6562, 0.3125, 0.6562, 0.25, 0.6562, 0.4375, 0.6562, 0.5, 0.625, 0.5, 0.625, 0.4375, 1.0, 0.8125, 1.0, 0.875, 0.9688, 0.875, 0.9688, 0.8125, 0.6562, 0.375, 0.6562, 0.4375, 0.625, 0.4375, 0.625, 0.375, 1.0, 0.875, 1.0, 0.9375, 0.9688, 0.9375, 0.9688, 0.875, 0.6562, 0.3125, 0.6562, 0.375, 0.625, 0.375, 0.625, 0.3125, 1.0, 0.9375, 0.9844, 1.0, 0.9688, 0.9375, 0.6562, 0.25, 0.6562, 0.3125, 0.625, 0.3125, 0.625, 0.25, 1.0, 0.5, 1.0, 0.5625, 0.9688, 0.5625, 0.9687, 0.5, 0.6562, 0.1875, 0.6562, 0.25, 0.625, 0.25, 0.625, 0.1875, 1.0, 0.5625, 1.0, 0.625, 0.9688, 0.625, 0.9688, 0.5625, 0.6562, 0.125, 0.6562, 0.1875, 0.625, 0.1875, 0.625, 0.125, 1.0, 0.625, 1.0, 0.6875, 0.9688, 0.6875, 0.9688, 0.625, 0.6562, 0.0625, 0.6562, 0.125, 0.625, 0.125, 0.625, 0.0625, 1.0, 0.6875, 1.0, 0.75, 0.9688, 0.75, 0.9688, 0.6875, 1.0, 0.75, 1.0, 0.8125, 0.9688, 0.8125, 0.9688, 0.75, 0.6406, 0.0, 0.6562, 0.0625, 0.625, 0.0625, 0.625, 0.1875, 0.625, 0.25, 0.5938, 0.25, 0.5938, 0.1875, 0.03125, 0.5625, 0.03125, 0.625, 0.0, 0.625, 0.0, 0.5625, 0.625, 0.125, 0.625, 0.1875, 0.5938, 0.1875, 0.5938, 0.125, 0.03125, 0.625, 0.03125, 0.6875, 2.98e-08, 0.6875, 0.0, 0.625, 0.625, 0.0625, 0.625, 0.125, 0.5938, 0.125, 0.5937, 0.0625, 0.03125, 0.6875, 0.03125, 0.75, 2.98e-08, 0.75, 2.98e-08, 0.6875, 0.03125, 0.75, 0.03125, 0.8125, 0.0, 0.8125, 2.98e-08, 0.75, 0.6094, 0.0, 0.625, 0.0625, 0.5937, 0.0625, 0.625, 0.4375, 0.625, 0.5, 0.5938, 0.5, 0.5938, 0.4375, 0.03125, 0.8125, 0.03125, 0.875, 2.98e-08, 0.875, 0.0, 0.8125, 0.625, 0.375, 0.625, 0.4375, 0.5938, 0.4375, 0.5938, 0.375, 0.03125, 0.875, 0.03125, 0.9375, 8.941e-08, 0.9375, 2.98e-08, 0.875, 0.625, 0.3125, 0.625, 0.375, 0.5938, 0.375, 0.5938, 0.3125, 0.03125, 0.9375, 0.01563, 1.0, 8.941e-08, 0.9375, 0.625, 0.25, 0.625, 0.3125, 0.5938, 0.3125, 0.5938, 0.25, 0.03125, 0.5, 0.03125, 0.5625, 0.0, 0.5625, 0.0, 0.5, 0.0625, 0.8125, 0.0625, 0.875, 0.03125, 0.875, 0.03125, 0.8125, 0.5938, 0.375, 0.5938, 0.4375, 0.5625, 0.4375, 0.5625, 0.375, 0.0625, 0.875, 0.0625, 0.9375, 0.03125, 0.9375, 0.03125, 0.875, 0.5938, 0.3125, 0.5938, 0.375, 0.5625, 0.375, 0.5625, 0.3125, 0.0625, 0.9375, 0.04688, 1.0, 0.03125, 0.9375, 0.5938, 0.25, 0.5938, 0.3125, 0.5625, 0.3125, 0.5625, 0.25, 0.0625, 0.5, 0.0625, 0.5625, 0.03125, 0.5625, 0.03125, 0.5, 0.5938, 0.1875, 0.5938, 0.25, 0.5625, 0.25, 0.5625, 0.1875, 0.0625, 0.5625, 0.0625, 0.625, 0.03125, 0.625, 0.03125, 0.5625, 0.5938, 0.125, 0.5938, 0.1875, 0.5625, 0.1875, 0.5625, 0.125, 0.0625, 0.625, 0.0625, 0.6875, 0.03125, 0.6875, 0.03125, 0.625, 0.5937, 0.0625, 0.5938, 0.125, 0.5625, 0.125, 0.5625, 0.0625, 0.0625, 0.6875, 0.0625, 0.75, 0.03125, 0.75, 0.03125, 0.6875, 0.0625, 0.75, 0.0625, 0.8125, 0.03125, 0.8125, 0.03125, 0.75, 0.5781, 0.0, 0.5937, 0.0625, 0.5625, 0.0625, 0.5938, 0.4375, 0.5938, 0.5, 0.5625, 0.5, 0.5625, 0.4375, 0.09375, 0.625, 0.09375, 0.6875, 0.0625, 0.6875, 0.0625, 0.625, 0.5625, 0.125, 0.5625, 0.1875, 0.5312, 0.1875, 0.5312, 0.125, 0.09375, 0.6875, 0.09375, 0.75, 0.0625, 0.75, 0.0625, 0.6875, 0.5625, 0.0625, 0.5625, 0.125, 0.5312, 0.125, 0.5312, 0.0625, 0.09375, 0.75, 0.09375, 0.8125, 0.0625, 0.8125, 0.0625, 0.75, 0.09375, 0.8125, 0.09375, 0.875, 0.0625, 0.875, 0.0625, 0.8125, 0.5469, 0.0, 0.5625, 0.0625, 0.5312, 0.0625, 0.5625, 0.4375, 0.5625, 0.5, 0.5312, 0.5, 0.5312, 0.4375, 0.09375, 0.875, 0.09375, 0.9375, 0.0625, 0.9375, 0.0625, 0.875, 0.5625, 0.375, 0.5625, 0.4375, 0.5312, 0.4375, 0.5312, 0.375, 0.09375, 0.9375, 0.07813, 1.0, 0.0625, 0.9375, 0.5625, 0.3125, 0.5625, 0.375, 0.5312, 0.375, 0.5312, 0.3125, 0.09375, 0.5, 0.09375, 0.5625, 0.0625, 0.5625, 0.0625, 0.5, 0.5625, 0.25, 0.5625, 0.3125, 0.5312, 0.3125, 0.5312, 0.25, 0.09375, 0.5625, 0.09375, 0.625, 0.0625, 0.625, 0.0625, 0.5625, 0.5625, 0.1875, 0.5625, 0.25, 0.5312, 0.25, 0.5312, 0.1875, 0.5312, 0.375, 0.5312, 0.4375, 0.5, 0.4375, 0.5, 0.375, 0.125, 0.875, 0.125, 0.9375, 0.09375, 0.9375, 0.09375, 0.875, 0.5312, 0.3125, 0.5312, 0.375, 0.5, 0.375, 0.5, 0.3125, 0.125, 0.9375, 0.1094, 1.0, 0.09375, 0.9375, 0.5312, 0.25, 0.5312, 0.3125, 0.5, 0.3125, 0.5, 0.25, 0.125, 0.5, 0.125, 0.5625, 0.09375, 0.5625, 0.09375, 0.5, 0.5312, 0.1875, 0.5312, 0.25, 0.5, 0.25, 0.5, 0.1875, 0.125, 0.5625, 0.125, 0.625, 0.09375, 0.625, 0.09375, 0.5625, 0.5312, 0.125, 0.5312, 0.1875, 0.5, 0.1875, 0.5, 0.125, 0.125, 0.625, 0.125, 0.6875, 0.09375, 0.6875, 0.09375, 0.625, 0.5312, 0.0625, 0.5312, 0.125, 0.5, 0.125, 0.5, 0.0625, 0.125, 0.6875, 0.125, 0.75, 0.09375, 0.75, 0.09375, 0.6875, 0.125, 0.75, 0.125, 0.8125, 0.09375, 0.8125, 0.09375, 0.75, 0.5156, 0.0, 0.5312, 0.0625, 0.5, 0.0625, 0.5312, 0.4375, 0.5312, 0.5, 0.5, 0.5, 0.5, 0.4375, 0.125, 0.8125, 0.125, 0.875, 0.09375, 0.875, 0.09375, 0.8125, 0.5, 0.125, 0.5, 0.1875, 0.4687, 0.1875, 0.4687, 0.125, 0.1563, 0.625, 0.1563, 0.6875, 0.125, 0.6875, 0.125, 0.625, 0.5, 0.0625, 0.5, 0.125, 0.4687, 0.125, 0.4687, 0.0625, 0.1563, 0.6875, 0.1563, 0.75, 0.125, 0.75, 0.125, 0.6875, 0.1563, 0.75, 0.1562, 0.8125, 0.125, 0.8125, 0.125, 0.75, 0.4844, 0.0, 0.5, 0.0625, 0.4687, 0.0625, 0.5, 0.4375, 0.5, 0.5, 0.4687, 0.5, 0.4688, 0.4375, 0.1562, 0.8125, 0.1563, 0.875, 0.125, 0.875, 0.125, 0.8125, 0.5, 0.375, 0.5, 0.4375, 0.4688, 0.4375, 0.4687, 0.375, 0.1563, 0.875, 0.1563, 0.9375, 0.125, 0.9375, 0.125, 0.875, 0.5, 0.3125, 0.5, 0.375, 0.4687, 0.375, 0.4687, 0.3125, 0.1563, 0.9375, 0.1406, 1.0, 0.125, 0.9375, 0.5, 0.25, 0.5, 0.3125, 0.4687, 0.3125, 0.4688, 0.25, 0.1562, 0.5, 0.1562, 0.5625, 0.125, 0.5625, 0.125, 0.5, 0.5, 0.1875, 0.5, 0.25, 0.4688, 0.25, 0.4687, 0.1875, 0.1562, 0.5625, 0.1563, 0.625, 0.125, 0.625, 0.125, 0.5625, 0.4687, 0.3125, 0.4687, 0.375, 0.4375, 0.375, 0.4375, 0.3125, 0.1875, 0.875, 0.1875, 0.9375, 0.1563, 0.9375, 0.1563, 0.875, 0.4688, 0.25, 0.4687, 0.3125, 0.4375, 0.3125, 0.4375, 0.25, 0.1875, 0.9375, 0.1719, 1.0, 0.1563, 0.9375, 0.4687, 0.1875, 0.4688, 0.25, 0.4375, 0.25, 0.4375, 0.1875, 0.1875, 0.5, 0.1875, 0.5625, 0.1562, 0.5625, 0.1562, 0.5, 0.4687, 0.125, 0.4687, 0.1875, 0.4375, 0.1875, 0.4375, 0.125, 0.1875, 0.5625, 0.1875, 0.625, 0.1563, 0.625, 0.1562, 0.5625, 0.4687, 0.0625, 0.4687, 0.125, 0.4375, 0.125, 0.4375, 0.0625, 0.1875, 0.625, 0.1875, 0.6875, 0.1563, 0.6875, 0.1563, 0.625, 0.1875, 0.6875, 0.1875, 0.75, 0.1563, 0.75, 0.1563, 0.6875, 0.4531, 0.0, 0.4687, 0.0625, 0.4375, 0.0625, 0.4688, 0.4375, 0.4687, 0.5, 0.4375, 0.5, 0.4375, 0.4375, 0.1875, 0.75, 0.1875, 0.8125, 0.1562, 0.8125, 0.1563, 0.75, 0.4687, 0.375, 0.4688, 0.4375, 0.4375, 0.4375, 0.4375, 0.375, 0.1875, 0.8125, 0.1875, 0.875, 0.1563, 0.875, 0.1562, 0.8125, 0.4375, 0.0625, 0.4375, 0.125, 0.4062, 0.125, 0.4062, 0.0625, 0.2188, 0.6875, 0.2188, 0.75, 0.1875, 0.75, 0.1875, 0.6875, 0.2188, 0.75, 0.2188, 0.8125, 0.1875, 0.8125, 0.1875, 0.75, 0.4219, 0.0, 0.4375, 0.0625, 0.4062, 0.0625, 0.4375, 0.4375, 0.4375, 0.5, 0.4062, 0.5, 0.4062, 0.4375, 0.2188, 0.8125, 0.2188, 0.875, 0.1875, 0.875, 0.1875, 0.8125, 0.4375, 0.375, 0.4375, 0.4375, 0.4062, 0.4375, 0.4062, 0.375, 0.2188, 0.875, 0.2188, 0.9375, 0.1875, 0.9375, 0.1875, 0.875, 0.4375, 0.3125, 0.4375, 0.375, 0.4062, 0.375, 0.4062, 0.3125, 0.2188, 0.9375, 0.2031, 1.0, 0.1875, 0.9375, 0.4375, 0.25, 0.4375, 0.3125, 0.4062, 0.3125, 0.4062, 0.25, 0.2187, 0.5, 0.2188, 0.5625, 0.1875, 0.5625, 0.1875, 0.5, 0.4375, 0.1875, 0.4375, 0.25, 0.4062, 0.25, 0.4062, 0.1875, 0.2188, 0.5625, 0.2188, 0.625, 0.1875, 0.625, 0.1875, 0.5625, 0.4375, 0.125, 0.4375, 0.1875, 0.4062, 0.1875, 0.4062, 0.125, 0.2188, 0.625, 0.2188, 0.6875, 0.1875, 0.6875, 0.1875, 0.625, 0.25, 0.9375, 0.2344, 1.0, 0.2188, 0.9375, 0.4062, 0.25, 0.4062, 0.3125, 0.375, 0.3125, 0.375, 0.25, 0.25, 0.5, 0.25, 0.5625, 0.2188, 0.5625, 0.2187, 0.5, 0.4062, 0.1875, 0.4062, 0.25, 0.375, 0.25, 0.375, 0.1875, 0.25, 0.5625, 0.25, 0.625, 0.2188, 0.625, 0.2188, 0.5625, 0.4062, 0.125, 0.4062, 0.1875, 0.375, 0.1875, 0.375, 0.125, 0.25, 0.625, 0.25, 0.6875, 0.2188, 0.6875, 0.2188, 0.625, 0.4062, 0.0625, 0.4062, 0.125, 0.375, 0.125, 0.375, 0.0625, 0.25, 0.6875, 0.25, 0.75, 0.2188, 0.75, 0.2188, 0.6875, 0.25, 0.75, 0.25, 0.8125, 0.2188, 0.8125, 0.2188, 0.75, 0.3906, 0.0, 0.4062, 0.0625, 0.375, 0.0625, 0.4062, 0.4375, 0.4062, 0.5, 0.375, 0.5, 0.375, 0.4375, 0.25, 0.8125, 0.25, 0.875, 0.2188, 0.875, 0.2188, 0.8125, 0.4062, 0.375, 0.4062, 0.4375, 0.375, 0.4375, 0.375, 0.375, 0.25, 0.875, 0.25, 0.9375, 0.2188, 0.9375, 0.2188, 0.875, 0.4062, 0.3125, 0.4062, 0.375, 0.375, 0.375, 0.375, 0.3125, 0.2812, 0.75, 0.2812, 0.8125, 0.25, 0.8125, 0.25, 0.75, 0.2812, 0.8125, 0.2812, 0.875, 0.25, 0.875, 0.25, 0.8125, 0.3594, 0.0, 0.375, 0.0625, 0.3437, 0.0625, 0.375, 0.4375, 0.375, 0.5, 0.3437, 0.5, 0.3438, 0.4375, 0.2812, 0.875, 0.2812, 0.9375, 0.25, 0.9375, 0.25, 0.875, 0.375, 0.375, 0.375, 0.4375, 0.3438, 0.4375, 0.3438, 0.375, 0.2812, 0.9375, 0.2656, 1.0, 0.25, 0.9375, 0.375, 0.3125, 0.375, 0.375, 0.3438, 0.375, 0.3438, 0.3125, 0.2812, 0.5, 0.2812, 0.5625, 0.25, 0.5625, 0.25, 0.5, 0.375, 0.25, 0.375, 0.3125, 0.3438, 0.3125, 0.3438, 0.25, 0.2812, 0.5625, 0.2812, 0.625, 0.25, 0.625, 0.25, 0.5625, 0.375, 0.1875, 0.375, 0.25, 0.3438, 0.25, 0.3438, 0.1875, 0.2812, 0.625, 0.2812, 0.6875, 0.25, 0.6875, 0.25, 0.625, 0.375, 0.125, 0.375, 0.1875, 0.3438, 0.1875, 0.3438, 0.125, 0.2812, 0.6875, 0.2812, 0.75, 0.25, 0.75, 0.25, 0.6875, 0.375, 0.0625, 0.375, 0.125, 0.3438, 0.125, 0.3437, 0.0625, 0.3438, 0.25, 0.3438, 0.3125, 0.3125, 0.3125, 0.3125, 0.25, 0.3125, 0.5, 0.3125, 0.5625, 0.2812, 0.5625, 0.2812, 0.5, 0.3438, 0.1875, 0.3438, 0.25, 0.3125, 0.25, 0.3125, 0.1875, 0.3125, 0.5625, 0.3125, 0.625, 0.2812, 0.625, 0.2812, 0.5625, 0.3438, 0.125, 0.3438, 0.1875, 0.3125, 0.1875, 0.3125, 0.125, 0.3125, 0.625, 0.3125, 0.6875, 0.2812, 0.6875, 0.2812, 0.625, 0.3437, 0.0625, 0.3438, 0.125, 0.3125, 0.125, 0.3125, 0.0625, 0.3125, 0.6875, 0.3125, 0.75, 0.2812, 0.75, 0.2812, 0.6875, 0.3125, 0.75, 0.3125, 0.8125, 0.2812, 0.8125, 0.2812, 0.75, 0.3281, 0.0, 0.3437, 0.0625, 0.3125, 0.0625, 0.3438, 0.4375, 0.3437, 0.5, 0.3125, 0.5, 0.3125, 0.4375, 0.3125, 0.8125, 0.3125, 0.875, 0.2812, 0.875, 0.2812, 0.8125, 0.3438, 0.375, 0.3438, 0.4375, 0.3125, 0.4375, 0.3125, 0.375, 0.3125, 0.875, 0.3125, 0.9375, 0.2812, 0.9375, 0.2812, 0.875, 0.3438, 0.3125, 0.3438, 0.375, 0.3125, 0.375, 0.3125, 0.3125, 0.3125, 0.9375, 0.2969, 1.0, 0.2812, 0.9375, 0.3438, 0.75, 0.3438, 0.8125, 0.3125, 0.8125, 0.3125, 0.75, 0.2969, 0.0, 0.3125, 0.0625, 0.2812, 0.0625, 0.3125, 0.4375, 0.3125, 0.5, 0.2812, 0.5, 0.2812, 0.4375, 0.3438, 0.8125, 0.3438, 0.875, 0.3125, 0.875, 0.3125, 0.8125, 0.3125, 0.375, 0.3125, 0.4375, 0.2812, 0.4375, 0.2812, 0.375, 0.3438, 0.875, 0.3437, 0.9375, 0.3125, 0.9375, 0.3125, 0.875, 0.3125, 0.3125, 0.3125, 0.375, 0.2812, 0.375, 0.2812, 0.3125, 0.3437, 0.9375, 0.3281, 1.0, 0.3125, 0.9375, 0.3125, 0.25, 0.3125, 0.3125, 0.2812, 0.3125, 0.2812, 0.25, 0.3437, 0.5, 0.3438, 0.5625, 0.3125, 0.5625, 0.3125, 0.5, 0.3125, 0.1875, 0.3125, 0.25, 0.2812, 0.25, 0.2812, 0.1875, 0.3438, 0.5625, 0.3438, 0.625, 0.3125, 0.625, 0.3125, 0.5625, 0.3125, 0.125, 0.3125, 0.1875, 0.2812, 0.1875, 0.2812, 0.125, 0.3438, 0.625, 0.3438, 0.6875, 0.3125, 0.6875, 0.3125, 0.625, 0.3125, 0.0625, 0.3125, 0.125, 0.2812, 0.125, 0.2812, 0.0625, 0.3438, 0.6875, 0.3438, 0.75, 0.3125, 0.75, 0.3125, 0.6875, 0.375, 0.5625, 0.375, 0.625, 0.3438, 0.625, 0.3438, 0.5625, 0.2812, 0.1875, 0.2812, 0.25, 0.25, 0.25, 0.25, 0.1875, 0.375, 0.625, 0.375, 0.6875, 0.3438, 0.6875, 0.3438, 0.625, 0.2812, 0.125, 0.2812, 0.1875, 0.25, 0.1875, 0.25, 0.125, 0.375, 0.6875, 0.375, 0.75, 0.3438, 0.75, 0.3438, 0.6875, 0.2812, 0.0625, 0.2812, 0.125, 0.25, 0.125, 0.25, 0.0625, 0.375, 0.75, 0.375, 0.8125, 0.3438, 0.8125, 0.3438, 0.75, 0.375, 0.8125, 0.375, 0.875, 0.3438, 0.875, 0.3438, 0.8125, 0.2656, 0.0, 0.2812, 0.0625, 0.25, 0.0625, 0.2812, 0.4375, 0.2812, 0.5, 0.25, 0.5, 0.25, 0.4375, 0.375, 0.875, 0.375, 0.9375, 0.3437, 0.9375, 0.3438, 0.875, 0.2812, 0.375, 0.2812, 0.4375, 0.25, 0.4375, 0.25, 0.375, 0.375, 0.9375, 0.3594, 1.0, 0.3437, 0.9375, 0.2812, 0.3125, 0.2812, 0.375, 0.25, 0.375, 0.25, 0.3125, 0.375, 0.5, 0.375, 0.5625, 0.3438, 0.5625, 0.3437, 0.5, 0.2812, 0.25, 0.2812, 0.3125, 0.25, 0.3125, 0.25, 0.25, 0.25, 0.4375, 0.25, 0.5, 0.2187, 0.5, 0.2188, 0.4375, 0.4062, 0.8125, 0.4062, 0.875, 0.375, 0.875, 0.375, 0.8125, 0.25, 0.375, 0.25, 0.4375, 0.2188, 0.4375, 0.2188, 0.375, 0.4062, 0.875, 0.4062, 0.9375, 0.375, 0.9375, 0.375, 0.875, 0.25, 0.3125, 0.25, 0.375, 0.2188, 0.375, 0.2188, 0.3125, 0.4062, 0.9375, 0.3906, 1.0, 0.375, 0.9375, 0.25, 0.25, 0.25, 0.3125, 0.2188, 0.3125, 0.2188, 0.25, 0.4062, 0.5, 0.4062, 0.5625, 0.375, 0.5625, 0.375, 0.5, 0.25, 0.1875, 0.25, 0.25, 0.2188, 0.25, 0.2188, 0.1875, 0.4062, 0.5625, 0.4062, 0.625, 0.375, 0.625, 0.375, 0.5625, 0.25, 0.125, 0.25, 0.1875, 0.2188, 0.1875, 0.2188, 0.125, 0.4062, 0.625, 0.4062, 0.6875, 0.375, 0.6875, 0.375, 0.625, 0.25, 0.0625, 0.25, 0.125, 0.2188, 0.125, 0.2188, 0.0625, 0.4062, 0.6875, 0.4062, 0.75, 0.375, 0.75, 0.375, 0.6875, 0.4062, 0.75, 0.4062, 0.8125, 0.375, 0.8125, 0.375, 0.75, 0.2344, 0.0, 0.25, 0.0625, 0.2188, 0.0625, 0.2188, 0.1875, 0.2188, 0.25, 0.1875, 0.25, 0.1875, 0.1875, 0.4375, 0.5625, 0.4375, 0.625, 0.4062, 0.625, 0.4062, 0.5625, 0.2188, 0.125, 0.2188, 0.1875, 0.1875, 0.1875, 0.1875, 0.125, 0.4375, 0.625, 0.4375, 0.6875, 0.4062, 0.6875, 0.4062, 0.625, 0.2188, 0.0625, 0.2188, 0.125, 0.1875, 0.125, 0.1875, 0.0625, 0.4375, 0.6875, 0.4375, 0.75, 0.4062, 0.75, 0.4062, 0.6875, 0.4375, 0.75, 0.4375, 0.8125, 0.4062, 0.8125, 0.4062, 0.75, 0.2031, 0.0, 0.2188, 0.0625, 0.1875, 0.0625, 0.2188, 0.4375, 0.2187, 0.5, 0.1875, 0.5, 0.1875, 0.4375, 0.4375, 0.8125, 0.4375, 0.875, 0.4062, 0.875, 0.4062, 0.8125, 0.2188, 0.375, 0.2188, 0.4375, 0.1875, 0.4375, 0.1875, 0.375, 0.4375, 0.875, 0.4375, 0.9375, 0.4062, 0.9375, 0.4062, 0.875, 0.2188, 0.3125, 0.2188, 0.375, 0.1875, 0.375, 0.1875, 0.3125, 0.4375, 0.9375, 0.4219, 1.0, 0.4062, 0.9375, 0.2188, 0.25, 0.2188, 0.3125, 0.1875, 0.3125, 0.1875, 0.25, 0.4375, 0.5, 0.4375, 0.5625, 0.4062, 0.5625, 0.4062, 0.5, 0.1875, 0.375, 0.1875, 0.4375, 0.1562, 0.4375, 0.1562, 0.375, 0.4687, 0.8125, 0.4687, 0.875, 0.4375, 0.875, 0.4375, 0.8125, 0.1875, 0.3125, 0.1875, 0.375, 0.1562, 0.375, 0.1563, 0.3125, 0.4687, 0.875, 0.4687, 0.9375, 0.4375, 0.9375, 0.4375, 0.875, 0.1875, 0.25, 0.1875, 0.3125, 0.1563, 0.3125, 0.1563, 0.25, 0.4687, 0.9375, 0.4531, 1.0, 0.4375, 0.9375, 0.1875, 0.1875, 0.1875, 0.25, 0.1563, 0.25, 0.1562, 0.1875, 0.4687, 0.5, 0.4688, 0.5625, 0.4375, 0.5625, 0.4375, 0.5, 0.1875, 0.125, 0.1875, 0.1875, 0.1562, 0.1875, 0.1563, 0.125, 0.4688, 0.5625, 0.4688, 0.625, 0.4375, 0.625, 0.4375, 0.5625, 0.1875, 0.0625, 0.1875, 0.125, 0.1563, 0.125, 0.1563, 0.0625, 0.4688, 0.625, 0.4687, 0.6875, 0.4375, 0.6875, 0.4375, 0.625, 0.4687, 0.6875, 0.4688, 0.75, 0.4375, 0.75, 0.4375, 0.6875, 0.1719, 0.0, 0.1875, 0.0625, 0.1563, 0.0625, 0.1875, 0.4375, 0.1875, 0.5, 0.1562, 0.5, 0.1562, 0.4375, 0.4688, 0.75, 0.4687, 0.8125, 0.4375, 0.8125, 0.4375, 0.75, 0.1563, 0.125, 0.1562, 0.1875, 0.125, 0.1875, 0.125, 0.125, 0.5, 0.625, 0.5, 0.6875, 0.4687, 0.6875, 0.4688, 0.625, 0.1563, 0.0625, 0.1563, 0.125, 0.125, 0.125, 0.125, 0.0625, 0.5, 0.6875, 0.5, 0.75, 0.4688, 0.75, 0.4687, 0.6875, 0.5, 0.75, 0.5, 0.8125, 0.4687, 0.8125, 0.4688, 0.75, 0.1406, 0.0, 0.1563, 0.0625, 0.125, 0.0625, 0.1562, 0.4375, 0.1562, 0.5, 0.125, 0.5, 0.125, 0.4375, 0.5, 0.8125, 0.5, 0.875, 0.4687, 0.875, 0.4687, 0.8125, 0.1562, 0.375, 0.1562, 0.4375, 0.125, 0.4375, 0.125, 0.375, 0.5, 0.875, 0.5, 0.9375, 0.4687, 0.9375, 0.4687, 0.875, 0.1563, 0.3125, 0.1562, 0.375, 0.125, 0.375, 0.125, 0.3125, 0.5, 0.9375, 0.4844, 1.0, 0.4687, 0.9375, 0.1563, 0.25, 0.1563, 0.3125, 0.125, 0.3125, 0.125, 0.25, 0.5, 0.5, 0.5, 0.5625, 0.4688, 0.5625, 0.4687, 0.5, 0.1562, 0.1875, 0.1563, 0.25, 0.125, 0.25, 0.125, 0.1875, 0.5, 0.5625, 0.5, 0.625, 0.4688, 0.625, 0.4688, 0.5625, 0.5312, 0.875, 0.5312, 0.9375, 0.5, 0.9375, 0.5, 0.875, 0.125, 0.3125, 0.125, 0.375, 0.09375, 0.375, 0.09375, 0.3125, 0.5312, 0.9375, 0.5156, 1.0, 0.5, 0.9375, 0.125, 0.25, 0.125, 0.3125, 0.09375, 0.3125, 0.09375, 0.25, 0.5312, 0.5, 0.5312, 0.5625, 0.5, 0.5625, 0.5, 0.5, 0.125, 0.1875, 0.125, 0.25, 0.09375, 0.25, 0.09375, 0.1875, 0.5312, 0.5625, 0.5312, 0.625, 0.5, 0.625, 0.5, 0.5625, 0.125, 0.125, 0.125, 0.1875, 0.09375, 0.1875, 0.09375, 0.125, 0.5312, 0.625, 0.5312, 0.6875, 0.5, 0.6875, 0.5, 0.625, 0.125, 0.0625, 0.125, 0.125, 0.09375, 0.125, 0.09375, 0.0625, 0.5312, 0.6875, 0.5312, 0.75, 0.5, 0.75, 0.5, 0.6875, 0.5312, 0.75, 0.5312, 0.8125, 0.5, 0.8125, 0.5, 0.75, 0.1094, 0.0, 0.125, 0.0625, 0.09375, 0.0625, 0.125, 0.4375, 0.125, 0.5, 0.09375, 0.5, 0.09375, 0.4375, 0.5312, 0.8125, 0.5312, 0.875, 0.5, 0.875, 0.5, 0.8125, 0.125, 0.375, 0.125, 0.4375, 0.09375, 0.4375, 0.09375, 0.375, 0.5625, 0.6875, 0.5625, 0.75, 0.5312, 0.75, 0.5312, 0.6875, 0.09375, 0.0625, 0.09375, 0.125, 0.0625, 0.125, 0.0625, 0.0625, 0.5625, 0.75, 0.5625, 0.8125, 0.5312, 0.8125, 0.5312, 0.75, 0.5625, 0.8125, 0.5625, 0.875, 0.5312, 0.875, 0.5312, 0.8125, 0.07813, 0.0, 0.09375, 0.0625, 0.0625, 0.0625, 0.09375, 0.4375, 0.09375, 0.5, 0.0625, 0.5, 0.0625, 0.4375, 0.5625, 0.875, 0.5625, 0.9375, 0.5312, 0.9375, 0.5312, 0.875, 0.09375, 0.375, 0.09375, 0.4375, 0.0625, 0.4375, 0.0625, 0.375, 0.5625, 0.9375, 0.5469, 1.0, 0.5312, 0.9375, 0.09375, 0.3125, 0.09375, 0.375, 0.0625, 0.375, 0.0625, 0.3125, 0.5625, 0.5, 0.5625, 0.5625, 0.5312, 0.5625, 0.5312, 0.5, 0.09375, 0.25, 0.09375, 0.3125, 0.0625, 0.3125, 0.0625, 0.25, 0.5625, 0.5625, 0.5625, 0.625, 0.5312, 0.625, 0.5312, 0.5625, 0.09375, 0.1875, 0.09375, 0.25, 0.0625, 0.25, 0.0625, 0.1875, 0.5625, 0.625, 0.5625, 0.6875, 0.5312, 0.6875, 0.5312, 0.625, 0.09375, 0.125, 0.09375, 0.1875, 0.0625, 0.1875, 0.0625, 0.125, 0.0625, 0.3125, 0.0625, 0.375, 0.03125, 0.375, 0.03125, 0.3125, 0.5937, 0.9375, 0.5781, 1.0, 0.5625, 0.9375, 0.0625, 0.25, 0.0625, 0.3125, 0.03125, 0.3125, 0.03125, 0.25, 0.5938, 0.5, 0.5938, 0.5625, 0.5625, 0.5625, 0.5625, 0.5, 0.0625, 0.1875, 0.0625, 0.25, 0.03125, 0.25, 0.03125, 0.1875, 0.5938, 0.5625, 0.5938, 0.625, 0.5625, 0.625, 0.5625, 0.5625, 0.0625, 0.125, 0.0625, 0.1875, 0.03125, 0.1875, 0.03125, 0.125, 0.5938, 0.625, 0.5938, 0.6875, 0.5625, 0.6875, 0.5625, 0.625, 0.0625, 0.0625, 0.0625, 0.125, 0.03125, 0.125, 0.03125, 0.0625, 0.5938, 0.6875, 0.5938, 0.75, 0.5625, 0.75, 0.5625, 0.6875, 0.5938, 0.75, 0.5938, 0.8125, 0.5625, 0.8125, 0.5625, 0.75, 0.04688, 0.0, 0.0625, 0.0625, 0.03125, 0.0625, 0.0625, 0.4375, 0.0625, 0.5, 0.03125, 0.5, 0.03125, 0.4375, 0.5938, 0.8125, 0.5937, 0.875, 0.5625, 0.875, 0.5625, 0.8125, 0.0625, 0.375, 0.0625, 0.4375, 0.03125, 0.4375, 0.03125, 0.375, 0.5937, 0.875, 0.5937, 0.9375, 0.5625, 0.9375, 0.5625, 0.875, 0.03125, 0.0625, 0.03125, 0.125, 2.98e-08, 0.125, 8.941e-08, 0.0625, 0.625, 0.6875, 0.625, 0.75, 0.5938, 0.75, 0.5938, 0.6875, 0.625, 0.75, 0.625, 0.8125, 0.5938, 0.8125, 0.5938, 0.75, 0.01563, 0.0, 0.03125, 0.0625, 8.941e-08, 0.0625, 0.03125, 0.4375, 0.03125, 0.5, 0.0, 0.5, 0.0, 0.4375, 0.625, 0.8125, 0.625, 0.875, 0.5937, 0.875, 0.5938, 0.8125, 0.03125, 0.375, 0.03125, 0.4375, 0.0, 0.4375, 0.0, 0.375, 0.625, 0.875, 0.625, 0.9375, 0.5937, 0.9375, 0.5937, 0.875, 0.03125, 0.3125, 0.03125, 0.375, 0.0, 0.375, 2.98e-08, 0.3125, 0.625, 0.9375, 0.6094, 1.0, 0.5937, 0.9375, 0.03125, 0.25, 0.03125, 0.3125, 2.98e-08, 0.3125, 2.98e-08, 0.25, 0.625, 0.5, 0.625, 0.5625, 0.5938, 0.5625, 0.5938, 0.5, 0.03125, 0.1875, 0.03125, 0.25, 2.98e-08, 0.25, 0.0, 0.1875, 0.625, 0.5625, 0.625, 0.625, 0.5938, 0.625, 0.5938, 0.5625, 0.03125, 0.125, 0.03125, 0.1875, 0.0, 0.1875, 2.98e-08, 0.125, 0.625, 0.625, 0.625, 0.6875, 0.5938, 0.6875, 0.5938, 0.625, 0.6562, 0.9375, 0.6406, 1.0, 0.625, 0.9375, 1.0, 0.25, 1.0, 0.3125, 0.9688, 0.3125, 0.9688, 0.25, 0.6562, 0.5, 0.6562, 0.5625, 0.625, 0.5625, 0.625, 0.5, 1.0, 0.1875, 1.0, 0.25, 0.9688, 0.25, 0.9688, 0.1875, 0.6562, 0.5625, 0.6562, 0.625, 0.625, 0.625, 0.625, 0.5625, 1.0, 0.125, 1.0, 0.1875, 0.9688, 0.1875, 0.9688, 0.125, 0.6562, 0.625, 0.6562, 0.6875, 0.625, 0.6875, 0.625, 0.625, 1.0, 0.0625, 1.0, 0.125, 0.9688, 0.125, 0.9688, 0.0625, 0.6562, 0.6875, 0.6562, 0.75, 0.625, 0.75, 0.625, 0.6875, 0.6562, 0.75, 0.6562, 0.8125, 0.625, 0.8125, 0.625, 0.75, 0.9844, 0.0, 1.0, 0.0625, 0.9688, 0.0625, 1.0, 0.4375, 1.0, 0.5, 0.9687, 0.5, 0.9688, 0.4375, 0.6562, 0.8125, 0.6562, 0.875, 0.625, 0.875, 0.625, 0.8125, 1.0, 0.375, 1.0, 0.4375, 0.9688, 0.4375, 0.9687, 0.375, 0.6562, 0.875, 0.6562, 0.9375, 0.625, 0.9375, 0.625, 0.875, 1.0, 0.3125, 1.0, 0.375, 0.9687, 0.375, 0.9688, 0.3125, 0.6875, 0.75, 0.6875, 0.8125, 0.6562, 0.8125, 0.6562, 0.75, 0.6875, 0.8125, 0.6875, 0.875, 0.6562, 0.875, 0.6562, 0.8125, 0.9531, 0.0, 0.9688, 0.0625, 0.9375, 0.0625, 0.9688, 0.4375, 0.9687, 0.5, 0.9375, 0.5, 0.9375, 0.4375, 0.6875, 0.875, 0.6875, 0.9375, 0.6562, 0.9375, 0.6562, 0.875, 0.9687, 0.375, 0.9688, 0.4375, 0.9375, 0.4375, 0.9375, 0.375, 0.6875, 0.9375, 0.6719, 1.0, 0.6562, 0.9375, 0.9688, 0.3125, 0.9687, 0.375, 0.9375, 0.375, 0.9375, 0.3125, 0.6875, 0.5, 0.6875, 0.5625, 0.6562, 0.5625, 0.6562, 0.5, 0.9688, 0.25, 0.9688, 0.3125, 0.9375, 0.3125, 0.9375, 0.25, 0.6875, 0.5625, 0.6875, 0.625, 0.6562, 0.625, 0.6562, 0.5625, 0.9688, 0.1875, 0.9688, 0.25, 0.9375, 0.25, 0.9375, 0.1875, 0.6875, 0.625, 0.6875, 0.6875, 0.6562, 0.6875, 0.6562, 0.625, 0.9688, 0.125, 0.9688, 0.1875, 0.9375, 0.1875, 0.9375, 0.125, 0.6875, 0.6875, 0.6875, 0.75, 0.6562, 0.75, 0.6562, 0.6875, 0.9688, 0.0625, 0.9688, 0.125, 0.9375, 0.125, 0.9375, 0.0625, 0.9375, 0.25, 0.9375, 0.3125, 0.9062, 0.3125, 0.9062, 0.25, 0.7188, 0.5, 0.7188, 0.5625, 0.6875, 0.5625, 0.6875, 0.5, 0.9375, 0.1875, 0.9375, 0.25, 0.9062, 0.25, 0.9062, 0.1875, 0.7188, 0.5625, 0.7188, 0.625, 0.6875, 0.625, 0.6875, 0.5625, 0.9375, 0.125, 0.9375, 0.1875, 0.9062, 0.1875, 0.9062, 0.125, 0.7188, 0.625, 0.7188, 0.6875, 0.6875, 0.6875, 0.6875, 0.625, 0.9375, 0.0625, 0.9375, 0.125, 0.9062, 0.125, 0.9062, 0.0625, 0.7188, 0.6875, 0.7188, 0.75, 0.6875, 0.75, 0.6875, 0.6875, 0.7188, 0.75, 0.7188, 0.8125, 0.6875, 0.8125, 0.6875, 0.75, 0.9219, 0.0, 0.9375, 0.0625, 0.9062, 0.0625, 0.9375, 0.4375, 0.9375, 0.5, 0.9062, 0.5, 0.9062, 0.4375, 0.7188, 0.8125, 0.7188, 0.875, 0.6875, 0.875, 0.6875, 0.8125, 0.9375, 0.375, 0.9375, 0.4375, 0.9062, 0.4375, 0.9062, 0.375, 0.7188, 0.875, 0.7188, 0.9375, 0.6875, 0.9375, 0.6875, 0.875, 0.9375, 0.3125, 0.9375, 0.375, 0.9062, 0.375, 0.9062, 0.3125, 0.7188, 0.9375, 0.7031, 1.0, 0.6875, 0.9375, 0.8906, 0.0, 0.9062, 0.0625, 0.875, 0.0625, 0.9062, 0.4375, 0.9062, 0.5, 0.875, 0.5, 0.875, 0.4375, 0.75, 0.9375, 0.7344, 1.0, 0.7188, 0.9375, 0.9062, 0.375, 0.9062, 0.4375, 0.875, 0.4375, 0.875, 0.375, 0.75, 0.5, 0.75, 0.5625, 0.7188, 0.5625, 0.7188, 0.5, 0.9062, 0.3125, 0.9062, 0.375, 0.875, 0.375, 0.875, 0.3125, 0.75, 0.5625, 0.75, 0.625, 0.7188, 0.625, 0.7188, 0.5625, 0.9062, 0.25, 0.9062, 0.3125, 0.875, 0.3125, 0.875, 0.25, 0.75, 0.625, 0.75, 0.6875, 0.7188, 0.6875, 0.7188, 0.625, 0.9062, 0.1875, 0.9062, 0.25, 0.875, 0.25, 0.875, 0.1875, 0.75, 0.6875, 0.75, 0.75, 0.7188, 0.75, 0.7188, 0.6875, 0.9062, 0.125, 0.9062, 0.1875, 0.875, 0.1875, 0.875, 0.125, 0.75, 0.75, 0.75, 0.8125, 0.7188, 0.8125, 0.7188, 0.75, 0.9062, 0.0625, 0.9062, 0.125, 0.875, 0.125, 0.875, 0.0625, 0.75, 0.8125, 0.75, 0.875, 0.7188, 0.875, 0.7188, 0.8125, 0.75, 0.875, 0.75, 0.9375, 0.7188, 0.9375, 0.7188, 0.875, 0.875, 0.1875, 0.875, 0.25, 0.8438, 0.25, 0.8438, 0.1875, 0.7812, 0.5, 0.8125, 0.5, 0.8125, 0.5, 0.7812, 0.5, 0.875, 0.125, 0.875, 0.1875, 0.8438, 0.1875, 0.8438, 0.125, 0.5312, 0.5, 0.5625, 0.5, 0.5625, 0.5, 0.5312, 0.5, 0.875, 0.0625, 0.875, 0.125, 0.8438, 0.125, 0.8438, 0.0625, 0.6875, 0.5, 0.7188, 0.5, 0.7188, 0.5, 0.6875, 0.5, 0.1875, 0.5, 0.2187, 0.5, 0.2187, 0.5, 0.1875, 0.5, 0.8594, 0.0, 0.875, 0.0625, 0.8438, 0.0625, 0.875, 0.4375, 0.875, 0.5, 0.8437, 0.5, 0.8438, 0.4375, 0.4375, 0.5, 0.4687, 0.5, 0.4687, 0.5, 0.4375, 0.5, 0.875, 0.375, 0.875, 0.4375, 0.8438, 0.4375, 0.8438, 0.375, 0.8437, 0.5, 0.875, 0.5, 0.875, 0.5, 0.8437, 0.5, 0.875, 0.3125, 0.875, 0.375, 0.8438, 0.375, 0.8438, 0.3125, 0.5938, 0.5, 0.625, 0.5, 0.625, 0.5, 0.5938, 0.5, 0.875, 0.25, 0.875, 0.3125, 0.8438, 0.3125, 0.8438, 0.25, 0.09375, 0.5, 0.125, 0.5, 0.125, 0.5, 0.09375, 0.5, 0.9375, 0.5, 0.9687, 0.5, 0.9687, 0.5, 0.9375, 0.5, 0.8438, 0.375, 0.8438, 0.4375, 0.8125, 0.4375, 0.8125, 0.375, 0.5, 0.5, 0.5312, 0.5, 0.5312, 0.5, 0.5, 0.5, 0.8438, 0.3125, 0.8438, 0.375, 0.8125, 0.375, 0.8125, 0.3125, 0.25, 0.5, 0.2812, 0.5, 0.2812, 0.5, 0.25, 0.5, 0.8438, 0.25, 0.8438, 0.3125, 0.8125, 0.3125, 0.8125, 0.25, 0.9062, 0.5, 0.9375, 0.5, 0.9375, 0.5, 0.9062, 0.5, 0.8438, 0.1875, 0.8438, 0.25, 0.8125, 0.25, 0.8125, 0.1875, 0.0, 0.5, 0.03125, 0.5, 0.03125, 0.5, 0.0, 0.5, 0.8438, 0.125, 0.8438, 0.1875, 0.8125, 0.1875, 0.8125, 0.125, 0.3437, 0.5, 0.375, 0.5, 0.375, 0.5, 0.3437, 0.5, 0.8438, 0.0625, 0.8438, 0.125, 0.8125, 0.125, 0.8125, 0.0625, 0.6562, 0.5, 0.6875, 0.5, 0.6875, 0.5, 0.6562, 0.5, 0.1562, 0.5, 0.1875, 0.5, 0.1875, 0.5, 0.1562, 0.5, 0.8281, 0.0, 0.8438, 0.0625, 0.8125, 0.0625, 0.8438, 0.4375, 0.8437, 0.5, 0.8125, 0.5, 0.8125, 0.4375, 0.8125, 0.5, 0.8437, 0.5, 0.8437, 0.5, 0.8125, 0.5, 0.8125, 0.125, 0.8125, 0.1875, 0.7812, 0.1875, 0.7812, 0.125, 0.5625, 0.5, 0.5938, 0.5, 0.5938, 0.5, 0.5625, 0.5, 0.8125, 0.0625, 0.8125, 0.125, 0.7812, 0.125, 0.7812, 0.0625, 0.0625, 0.5, 0.09375, 0.5, 0.09375, 0.5, 0.0625, 0.5, 0.3125, 0.5, 0.3437, 0.5, 0.3437, 0.5, 0.3125, 0.5, 0.7969, 0.0, 0.8125, 0.0625, 0.7812, 0.0625, 0.8125, 0.4375, 0.8125, 0.5, 0.7812, 0.5, 0.7812, 0.4375, 0.4062, 0.5, 0.4375, 0.5, 0.4375, 0.5, 0.4062, 0.5, 0.8125, 0.375, 0.8125, 0.4375, 0.7812, 0.4375, 0.7812, 0.375, 0.9687, 0.5, 1.0, 0.5, 1.0, 0.5, 0.9687, 0.5, 0.8125, 0.3125, 0.8125, 0.375, 0.7812, 0.375, 0.7812, 0.3125, 0.75, 0.5, 0.7812, 0.5, 0.7812, 0.5, 0.75, 0.5, 0.8125, 0.25, 0.8125, 0.3125, 0.7812, 0.3125, 0.7812, 0.25, 0.2187, 0.5, 0.25, 0.5, 0.25, 0.5, 0.2187, 0.5, 0.8125, 0.1875, 0.8125, 0.25, 0.7812, 0.25, 0.7812, 0.1875, 0.7812, 0.375, 0.7812, 0.4375, 0.75, 0.4375, 0.75, 0.375, 0.4687, 0.5, 0.5, 0.5, 0.5, 0.5, 0.4687, 0.5, 0.7812, 0.3125, 0.7812, 0.375, 0.75, 0.375, 0.75, 0.3125, 0.875, 0.5, 0.9062, 0.5, 0.9062, 0.5, 0.875, 0.5, 0.7812, 0.25, 0.7812, 0.3125, 0.75, 0.3125, 0.75, 0.25, 0.625, 0.5, 0.6562, 0.5, 0.6562, 0.5, 0.625, 0.5, 0.7812, 0.1875, 0.7812, 0.25, 0.75, 0.25, 0.75, 0.1875, 0.375, 0.5, 0.4062, 0.5, 0.4062, 0.5, 0.375, 0.5, 0.7812, 0.125, 0.7812, 0.1875, 0.75, 0.1875, 0.75, 0.125, 0.7188, 0.5, 0.75, 0.5, 0.75, 0.5, 0.7188, 0.5, 0.7812, 0.0625, 0.7812, 0.125, 0.75, 0.125, 0.75, 0.0625, 0.2812, 0.5, 0.3125, 0.5, 0.3125, 0.5, 0.2812, 0.5, 0.03125, 0.5, 0.0625, 0.5, 0.0625, 0.5, 0.03125, 0.5, 0.7656, 0.0, 0.7812, 0.0625, 0.75, 0.0625, 0.7812, 0.4375, 0.7812, 0.5, 0.75, 0.5, 0.75, 0.4375, 0.125, 0.5, 0.1562, 0.5, 0.1562, 0.5, 0.125, 0.5, 0.2812, 0.5, 0.3125, 0.5, 0.3125, 0.5, 0.2812, 0.5, 0.0625, 0.5, 0.09375, 0.5, 0.09375, 0.5, 0.0625, 0.5, 0.5938, 0.5, 0.625, 0.5, 0.625, 0.5, 0.5938, 0.5, 0.375, 0.5, 0.4062, 0.5, 0.4062, 0.5, 0.375, 0.5, 0.8437, 0.5, 0.875, 0.5, 0.875, 0.5, 0.8437, 0.5, 0.1562, 0.5, 0.1875, 0.5, 0.1875, 0.5, 0.1562, 0.5, 0.7188, 0.5, 0.75, 0.5, 0.75, 0.5, 0.7188, 0.5, 0.6562, 0.5, 0.6875, 0.5, 0.6875, 0.5, 0.6562, 0.5, 0.9062, 0.5, 0.9375, 0.5, 0.9375, 0.5, 0.9062, 0.5, 0.4375, 0.5, 0.4687, 0.5, 0.4687, 0.5, 0.4375, 0.5, 0.3437, 0.5, 0.375, 0.5, 0.375, 0.5, 0.3437, 0.5, 0.125, 0.5, 0.1562, 0.5, 0.1562, 0.5, 0.125, 0.5, 0.625, 0.5, 0.6562, 0.5, 0.6562, 0.5, 0.625, 0.5, 0.9687, 0.5, 1.0, 0.5, 1.0, 0.5, 0.9687, 0.5, 0.875, 0.5, 0.9062, 0.5, 0.9062, 0.5, 0.875, 0.5, 0.5, 0.5, 0.5312, 0.5, 0.5312, 0.5, 0.5, 0.5, 0.1875, 0.5, 0.2187, 0.5, 0.2187, 0.5, 0.1875, 0.5, 0.75, 0.5, 0.7812, 0.5, 0.7812, 0.5, 0.75, 0.5, 0.6875, 0.5, 0.7188, 0.5, 0.7188, 0.5, 0.6875, 0.5, 0.4062, 0.5, 0.4375, 0.5, 0.4375, 0.5, 0.4062, 0.5, 0.5625, 0.5, 0.5938, 0.5, 0.5938, 0.5, 0.5625, 0.5, 0.4687, 0.5, 0.5, 0.5, 0.5, 0.5, 0.4687, 0.5, 0.25, 0.5, 0.2812, 0.5, 0.2812, 0.5, 0.25, 0.5, 0.03125, 0.5, 0.0625, 0.5, 0.0625, 0.5, 0.03125, 0.5, 0.9375, 0.5, 0.9687, 0.5, 0.9687, 0.5, 0.9375, 0.5, 0.8125, 0.5, 0.8437, 0.5, 0.8437, 0.5, 0.8125, 0.5, 0.5312, 0.5, 0.5625, 0.5, 0.5625, 0.5, 0.5312, 0.5, 0.2187, 0.5, 0.25, 0.5, 0.25, 0.5, 0.2187, 0.5, 0.7812, 0.5, 0.8125, 0.5, 0.8125, 0.5, 0.7812, 0.5, 0.3125, 0.5, 0.3437, 0.5, 0.3437, 0.5, 0.3125, 0.5, 0.09375, 0.5, 0.125, 0.5, 0.125, 0.5, 0.09375, 0.5, 0.0, 0.5, 0.03125, 0.5, 0.03125, 0.5, 0.0, 0.5, 0.875, 0.625, 0.875, 0.6875, 0.8438, 0.6875, 0.8438, 0.625, 0.875, 0.5625, 0.875, 0.625, 0.8438, 0.625, 0.8438, 0.5625, 0.875, 0.5, 0.875, 0.5625, 0.8438, 0.5625, 0.8437, 0.5, 0.875, 0.9375, 0.8594, 1.0, 0.8438, 0.9375, 0.875, 0.875, 0.875, 0.9375, 0.8438, 0.9375, 0.8438, 0.875, 0.875, 0.8125, 0.875, 0.875, 0.8438, 0.875, 0.8438, 0.8125, 0.875, 0.75, 0.875, 0.8125, 0.8438, 0.8125, 0.8438, 0.75, 0.875, 0.6875, 0.875, 0.75, 0.8438, 0.75, 0.8438, 0.6875, 0.8438, 0.875, 0.8438, 0.9375, 0.8125, 0.9375, 0.8125, 0.875, 0.8438, 0.8125, 0.8438, 0.875, 0.8125, 0.875, 0.8125, 0.8125, 0.8438, 0.75, 0.8438, 0.8125, 0.8125, 0.8125, 0.8125, 0.75, 0.8438, 0.6875, 0.8438, 0.75, 0.8125, 0.75, 0.8125, 0.6875, 0.8438, 0.625, 0.8438, 0.6875, 0.8125, 0.6875, 0.8125, 0.625, 0.8438, 0.5625, 0.8438, 0.625, 0.8125, 0.625, 0.8125, 0.5625, 0.8437, 0.5, 0.8438, 0.5625, 0.8125, 0.5625, 0.8125, 0.5, 0.8438, 0.9375, 0.8281, 1.0, 0.8125, 0.9375, 0.8125, 0.625, 0.8125, 0.6875, 0.7812, 0.6875, 0.7812, 0.625, 0.8125, 0.5625, 0.8125, 0.625, 0.7812, 0.625, 0.7812, 0.5625, 0.8125, 0.5, 0.8125, 0.5625, 0.7812, 0.5625, 0.7812, 0.5, 0.8125, 0.9375, 0.7969, 1.0, 0.7812, 0.9375, 0.8125, 0.875, 0.8125, 0.9375, 0.7812, 0.9375, 0.7812, 0.875, 0.8125, 0.8125, 0.8125, 0.875, 0.7812, 0.875, 0.7812, 0.8125, 0.8125, 0.75, 0.8125, 0.8125, 0.7812, 0.8125, 0.7812, 0.75, 0.8125, 0.6875, 0.8125, 0.75, 0.7812, 0.75, 0.7812, 0.6875, 0.7812, 0.8125, 0.7812, 0.875, 0.75, 0.875, 0.75, 0.8125, 0.7812, 0.75, 0.7812, 0.8125, 0.75, 0.8125, 0.75, 0.75, 0.7812, 0.6875, 0.7812, 0.75, 0.75, 0.75, 0.75, 0.6875, 0.7812, 0.625, 0.7812, 0.6875, 0.75, 0.6875, 0.75, 0.625, 0.7812, 0.5625, 0.7812, 0.625, 0.75, 0.625, 0.75, 0.5625, 0.7812, 0.5, 0.7812, 0.5625, 0.75, 0.5625, 0.75, 0.5, 0.7812, 0.9375, 0.7656, 1.0, 0.75, 0.9375, 0.7812, 0.875, 0.7812, 0.9375, 0.75, 0.9375, 0.75, 0.875])
me_sphere.materials.append(mat_material_001)
me_sphere.materials.append(mat_material_002)
me_sphere.use_remesh_fix_poles = True
me_sphere.use_remesh_preserve_attributes = False
me_sphere.update()

# ---- objects
ob_light = bpy.data.objects.new('Light', light_light)
ob_camera = bpy.data.objects.new('Camera', cam_camera)
ob_sphere = bpy.data.objects.new('Sphere', me_sphere)

# ---- transforms, parenting, visibility, modifiers, constraints
ob_light.location = (4.076, 1.005, 5.904)
ob_light.rotation_euler = (0.6503, 0.05522, 1.866)
ob_light.lock_rotations_4d = False
ob_light.empty_display_type = 'ARROWS'
ob_light.color = (0.0, 0.0, 0.0, 0.0)
ob_light.lineart.crease_threshold = 0.0
ob_camera.location = (7.359, -6.926, 4.958)
ob_camera.rotation_euler = (1.109, 0.0, 0.8149)
ob_camera.lock_rotations_4d = False
ob_camera.empty_display_type = 'ARROWS'
ob_camera.color = (0.0, 0.0, 0.0, 0.0)
ob_camera.display_type = 'WIRE'
ob_camera.lineart.crease_threshold = 0.0
ob_sphere.location = (0.0, 0.0, 1.0)

# ---- collection membership
col_collection.objects.link(ob_light)
col_collection.objects.link(ob_camera)
col_collection.objects.link(ob_sphere)

# ---- scene / render settings (as saved in the file)
scene.camera = ob_camera
scene.frame_start = 1; scene.frame_end = 250; scene.frame_set(1)
scene.render.engine = 'BLENDER_EEVEE_NEXT'
scene.cycles.use_denoising = False
scene.cycles.samples = 128
scene.cycles.sampling_pattern = 'TABULATED_SOBOL'
scene.cycles.use_adaptive_sampling = False
scene.cycles.use_light_tree = False
scene.view_settings.view_transform = 'Filmic'
bpy.context.view_layer.update()
